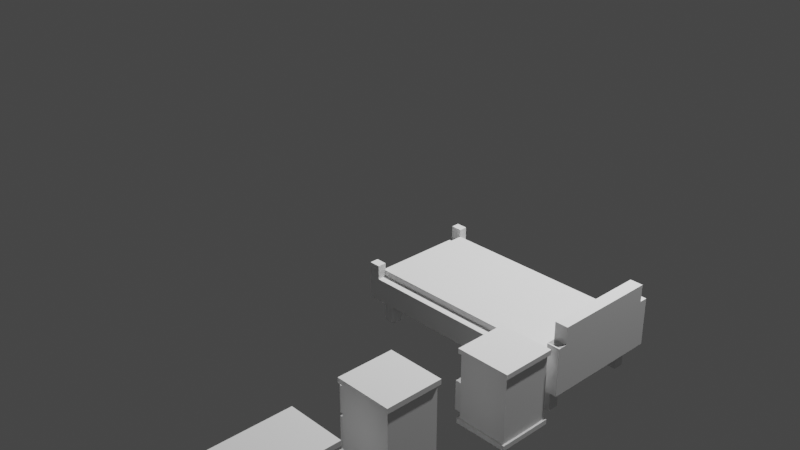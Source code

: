 # Source: SpareBedeoomAll.blend  (saved by Blender 2.80.75; exported with 4.5.12 LTS)
import bpy
from mathutils import Matrix  # noqa: F401  (used for matrix-valued properties, if any)

bpy.ops.wm.read_factory_settings(use_empty=True)
scene = bpy.context.scene
scene.name = 'Scene'

# ---- collections
col_collection = bpy.data.collections.new('Collection'); scene.collection.children.link(col_collection)

# ---- world
world_world = bpy.data.worlds.new('World'); scene.world = world_world
world_world.use_nodes = True; world_world.node_tree.nodes.clear()
_N = world_world.node_tree.nodes; _L = world_world.node_tree.links
n0 = _N.new('ShaderNodeOutputWorld'); n0.name = 'World Output'; n0.location = (300, 300)
n1 = _N.new('ShaderNodeBackground'); n1.name = 'Background'; n1.location = (10, 300)
n1.inputs[0].default_value = (0.05088, 0.05088, 0.05088, 1.0)
_L.new(n1.outputs[0], n0.inputs[0])
n0.is_active_output = True
world_world.color = (0.05088, 0.05088, 0.05088)
world_world.use_sun_shadow = False
world_world.sun_shadow_jitter_overblur = 0.0

# ---- cameras
cam_camera = bpy.data.cameras.new('Camera')
cam_camera.clip_end = 100.0
cam_camera.ortho_scale = 7.314
cam_camera_001 = bpy.data.cameras.new('Camera.001')
cam_camera_001.clip_end = 100.0
cam_camera_001.ortho_scale = 7.314

# ---- lights
light_light = bpy.data.lights.new('Light', 'POINT')
light_light.transmission_factor = 0.0
light_light.energy = 1000.0
light_light.shadow_soft_size = 0.1
light_light.shadow_maximum_resolution = 0.006
light_light.use_absolute_resolution = True
light_light_001 = bpy.data.lights.new('Light.001', 'POINT')
light_light_001.transmission_factor = 0.0
light_light_001.energy = 1000.0
light_light_001.shadow_soft_size = 0.1
light_light_001.shadow_maximum_resolution = 0.006
light_light_001.use_absolute_resolution = True

# ---- meshes
me_bed = bpy.data.meshes.new('bed')
me_bed.from_pydata([(-1.0, -1.0, -0.2115), (-1.0, -1.0, 1.0), (-1.0, 1.0, -0.2115), (-1.0, 1.0, 1.0), (1.0, -1.0, -0.2115), (1.0, -1.0, 1.0), (1.0, 1.0, -0.2115), (1.0, 1.0, 1.0), (-0.9017, 1.0, -0.2115), (-0.9017, 1.0, 1.0), (-0.9017, -1.0, -0.2115), (-0.9017, -1.0, 1.0), (0.8889, 1.0, 1.0), (0.8889, -1.0, -0.2115), (0.8889, 1.0, -0.2115), (0.8889, -1.0, 1.0), (-1.0, 0.8631, -0.2115), (-1.0, 0.8631, 1.0), (1.0, 0.8631, -0.2115), (1.0, 0.8631, 1.0), (-0.9017, 0.8631, 1.0), (-0.9017, 0.8631, -0.2115), (0.8889, 0.8631, 1.0), (0.8889, 0.8631, -0.2115), (-1.0, -0.8526, -0.2115), (1.0, -0.8526, 1.0), (-0.9017, -0.8526, 1.0), (-0.9017, -0.8526, -0.2115), (0.8889, -0.8526, 1.0), (0.8889, -0.8526, -0.2115), (-1.0, -0.8526, 1.0), (1.0, -0.8526, -0.2115), (-0.9017, 0.8631, 1.336), (0.8889, 0.8631, 1.336), (-0.9017, -0.8526, 1.336), (0.8889, -0.8526, 1.336), (0.8889, 0.8631, 3.138), (1.0, 0.8631, 3.138), (1.0, -0.8526, 3.138), (0.8889, -0.8526, 3.138), (0.8889, 0.8631, 3.138), (1.0, 0.8631, 3.138), (1.0, -0.8526, 3.138), (0.8889, -0.8526, 3.138), (0.8889, 1.0, 2.249), (1.0, 1.0, 2.249), (1.0, -0.8526, 2.249), (1.0, -1.0, 2.249), (0.8889, -1.0, 2.249), (0.8889, -0.8526, 2.249), (1.0, 0.8631, 2.249), (0.8889, 0.8631, 2.249), (-1.0, 0.8631, 1.74), (-1.0, 1.0, 1.74), (-0.9017, -1.0, 1.74), (-1.0, -1.0, 1.74), (-0.9017, 1.0, 1.74), (-0.9017, -0.8526, 1.74), (-0.9017, 0.8631, 1.74), (-1.0, -0.8526, 1.74), (-0.8099, 1.0, -0.2115), (-0.8099, -1.0, 1.0), (-0.8099, 1.0, 1.0), (-0.8099, -1.0, -0.2115), (-0.8099, 0.8631, -0.2115), (-0.8099, 0.8631, 1.0), (-0.8099, -0.8526, -0.2115), (-0.8099, -0.8526, 1.0), (-0.8099, 0.8631, 1.336), (-0.8099, -0.8526, 1.336), (0.7979, 1.0, 1.0), (0.7979, -1.0, -0.2115), (0.7979, 0.8631, 1.0), (0.7979, -0.8526, 1.0), (0.7979, 0.8631, 1.336), (0.7979, -0.8526, 1.336), (0.7979, 1.0, -0.2115), (0.7979, -1.0, 1.0), (0.7979, 0.8631, -0.2115), (0.7979, -0.8526, -0.2115), (-1.0, -0.6751, 1.0), (1.0, -0.6751, -0.2115), (-1.0, -0.6751, -0.2115), (1.0, -0.6751, 1.0), (-0.9017, -0.6751, 1.0), (-0.9017, -0.6751, -0.2115), (0.8889, -0.6751, 1.0), (0.8889, -0.6751, -0.2115), (-0.9017, -0.6751, 1.336), (0.8889, -0.6751, 1.336), (1.0, -0.6751, 3.138), (0.8889, -0.6751, 3.138), (1.0, -0.6751, 3.138), (0.8889, -0.6751, 3.138), (-0.8099, -0.6751, 1.336), (-0.8099, -0.6751, -0.2115), (0.7979, -0.6751, 1.336), (0.7979, -0.6751, -0.2115), (-1.0, 0.6915, 1.0), (1.0, 0.6915, -0.2115), (-1.0, 0.6915, -0.2115), (1.0, 0.6915, 1.0), (-0.9017, 0.6915, 1.0), (-0.9017, 0.6915, -0.2115), (0.8889, 0.6915, 1.0), (0.8889, 0.6915, -0.2115), (-0.9017, 0.6915, 1.336), (0.8889, 0.6915, 1.336), (1.0, 0.6915, 3.138), (0.8889, 0.6915, 3.138), (1.0, 0.6915, 3.138), (0.8889, 0.6915, 3.138), (-0.8099, 0.6915, 1.336), (-0.8099, 0.6915, -0.2115), (0.7979, 0.6915, 1.336), (0.7979, 0.6915, -0.2115), (-0.8099, 0.8631, -1.523), (-0.9017, 0.8631, -1.523), (-0.9017, -0.6751, -1.523), (-0.9017, -0.8526, -1.523), (0.8889, -0.6751, -1.523), (0.8889, -0.8526, -1.523), (-0.8099, -0.8526, -1.523), (-0.8099, -0.6751, -1.523), (0.8889, 0.8631, -1.523), (0.7979, 0.8631, -1.523), (0.7979, -0.8526, -1.523), (0.7979, -0.6751, -1.523), (-0.9017, 0.6915, -1.523), (0.8889, 0.6915, -1.523), (-0.8099, 0.6915, -1.523), (0.7979, 0.6915, -1.523)], [], [(16, 17, 3, 2), (14, 12, 7, 6), (31, 25, 5, 4), (10, 11, 1, 0), (29, 31, 4, 13), (30, 1, 55, 59), (67, 26, 11, 61), (24, 27, 10, 0), (63, 61, 11, 10), (2, 3, 9, 8), (4, 5, 15, 13), (12, 22, 51, 44), (79, 29, 13, 71), (76, 70, 12, 14), (76, 14, 23, 78), (28, 15, 48, 49), (2, 8, 21, 16), (62, 9, 20, 65), (20, 9, 56, 58), (14, 6, 18, 23), (6, 7, 19, 18), (100, 98, 17, 16), (0, 1, 30, 24), (115, 78, 125, 131), (101, 19, 37, 108), (82, 85, 27, 24), (73, 28, 35, 75), (84, 80, 30, 26), (87, 81, 31, 29), (81, 83, 25, 31), (94, 88, 34, 69), (65, 20, 32, 68), (104, 22, 33, 107), (84, 26, 34, 88), (108, 37, 41, 110), (28, 25, 38, 39), (19, 22, 36, 37), (86, 28, 39, 91), (92, 93, 43, 42), (91, 39, 43, 93), (37, 36, 40, 41), (39, 38, 42, 43), (46, 49, 48, 47), (45, 44, 51, 50), (15, 5, 47, 48), (25, 28, 49, 46), (5, 25, 46, 47), (22, 19, 50, 51), (19, 7, 45, 50), (7, 12, 44, 45), (57, 59, 55, 54), (56, 53, 52, 58), (26, 30, 59, 57), (3, 17, 52, 53), (9, 3, 53, 56), (1, 11, 54, 55), (17, 20, 58, 52), (11, 26, 57, 54), (72, 65, 68, 74), (96, 94, 69, 75), (26, 67, 69, 34), (66, 27, 119, 122), (70, 62, 65, 72), (8, 60, 64, 21), (8, 9, 62, 60), (27, 66, 63, 10), (71, 77, 61, 63), (73, 67, 61, 77), (28, 73, 77, 15), (13, 15, 77, 71), (12, 70, 72, 22), (89, 96, 75, 35), (22, 72, 74, 33), (67, 73, 75, 69), (95, 97, 79, 66), (60, 76, 78, 64), (60, 62, 70, 76), (66, 79, 71, 63), (113, 115, 97, 95), (107, 114, 96, 89), (103, 113, 95, 85), (114, 112, 94, 96), (109, 91, 93, 111), (110, 111, 93, 92), (104, 86, 91, 109), (38, 90, 92, 42), (102, 84, 88, 106), (28, 86, 89, 35), (112, 106, 88, 94), (99, 101, 83, 81), (105, 99, 81, 87), (102, 98, 80, 84), (100, 103, 85, 82), (25, 83, 90, 38), (115, 105, 87, 97), (24, 30, 80, 82), (64, 113, 130, 116), (16, 21, 103, 100), (20, 17, 98, 102), (23, 18, 99, 105), (18, 19, 101, 99), (68, 32, 106, 112), (20, 102, 106, 32), (22, 104, 109, 36), (41, 40, 111, 110), (36, 109, 111, 40), (74, 68, 112, 114), (23, 105, 129, 124), (33, 74, 114, 107), (64, 78, 115, 113), (90, 108, 110, 92), (86, 104, 107, 89), (83, 101, 108, 90), (82, 80, 98, 100), (127, 120, 121, 126), (118, 123, 122, 119), (125, 124, 129, 131), (117, 116, 130, 128), (27, 85, 118, 119), (105, 115, 131, 129), (95, 66, 122, 123), (78, 23, 124, 125), (79, 97, 127, 126), (29, 79, 126, 121), (87, 29, 121, 120), (103, 21, 117, 128), (97, 87, 120, 127), (85, 95, 123, 118), (113, 103, 128, 130), (21, 64, 116, 117)])
_uv = me_bed.uv_layers.new(name='UVMap')
_uv.uv.foreach_set('vector', [0.375, 0.2329, 0.625, 0.2329, 0.625, 0.25, 0.375, 0.25, 0.375, 0.4861, 0.625, 0.4861, 0.625, 0.5, 0.375, 0.5, 0.375, 0.7316, 0.625, 0.7316, 0.625, 0.75, 0.375, 0.75, 0.375, 0.9877, 0.625, 0.9877, 0.625, 1.0, 0.375, 1.0, 0.3611, 0.7316, 0.375, 0.7316, 0.375, 0.75, 0.3611, 0.75, 0.625, 0.01842, 0.625, 0.0, 0.625, 0.0, 0.625, 0.01842, 0.8512, 0.7316, 0.8627, 0.7316, 0.8627, 0.75, 0.8512, 0.75, 0.125, 0.7316, 0.1373, 0.7316, 0.1373, 0.75, 0.125, 0.75, 0.375, 0.9762, 0.625, 0.9762, 0.625, 0.9877, 0.375, 0.9877, 0.375, 0.25, 0.625, 0.25, 0.625, 0.2623, 0.375, 0.2623, 0.375, 0.75, 0.625, 0.75, 0.625, 0.7639, 0.375, 0.7639, 0.6389, 0.5, 0.6389, 0.5171, 0.6389, 0.5171, 0.6389, 0.5, 0.3497, 0.7316, 0.3611, 0.7316, 0.3611, 0.75, 0.3497, 0.75, 0.375, 0.4747, 0.625, 0.4747, 0.625, 0.4861, 0.375, 0.4861, 0.3497, 0.5, 0.3611, 0.5, 0.3611, 0.5171, 0.3497, 0.5171, 0.6389, 0.7316, 0.6389, 0.75, 0.6389, 0.75, 0.6389, 0.7316, 0.125, 0.5, 0.1373, 0.5, 0.1373, 0.5171, 0.125, 0.5171, 0.8512, 0.5, 0.8627, 0.5, 0.8627, 0.5171, 0.8512, 0.5171, 0.8627, 0.5171, 0.8627, 0.5, 0.8627, 0.5, 0.8627, 0.5171, 0.3611, 0.5, 0.375, 0.5, 0.375, 0.5171, 0.3611, 0.5171, 0.375, 0.5, 0.625, 0.5, 0.625, 0.5171, 0.375, 0.5171, 0.375, 0.2114, 0.625, 0.2114, 0.625, 0.2329, 0.375, 0.2329, 0.375, 0.0, 0.625, 0.0, 0.625, 0.01842, 0.375, 0.01842, 0.3497, 0.5386, 0.3497, 0.5171, 0.3497, 0.5171, 0.3497, 0.5386, 0.625, 0.5386, 0.625, 0.5171, 0.625, 0.5171, 0.625, 0.5386, 0.125, 0.7094, 0.1373, 0.7094, 0.1373, 0.7316, 0.125, 0.7316, 0.6503, 0.7316, 0.6389, 0.7316, 0.6389, 0.7316, 0.6503, 0.7316, 0.8627, 0.7094, 0.875, 0.7094, 0.875, 0.7316, 0.8627, 0.7316, 0.3611, 0.7094, 0.375, 0.7094, 0.375, 0.7316, 0.3611, 0.7316, 0.375, 0.7094, 0.625, 0.7094, 0.625, 0.7316, 0.375, 0.7316, 0.8512, 0.7094, 0.8627, 0.7094, 0.8627, 0.7316, 0.8512, 0.7316, 0.8512, 0.5171, 0.8627, 0.5171, 0.8627, 0.5171, 0.8512, 0.5171, 0.6389, 0.5386, 0.6389, 0.5171, 0.6389, 0.5171, 0.6389, 0.5386, 0.8627, 0.7094, 0.8627, 0.7316, 0.8627, 0.7316, 0.8627, 0.7094, 0.625, 0.5386, 0.625, 0.5171, 0.625, 0.5171, 0.625, 0.5386, 0.6389, 0.7316, 0.625, 0.7316, 0.625, 0.7316, 0.6389, 0.7316, 0.625, 0.5171, 0.6389, 0.5171, 0.6389, 0.5171, 0.625, 0.5171, 0.6389, 0.7094, 0.6389, 0.7316, 0.6389, 0.7316, 0.6389, 0.7094, 0.625, 0.7094, 0.6389, 0.7094, 0.6389, 0.7316, 0.625, 0.7316, 0.6389, 0.7094, 0.6389, 0.7316, 0.6389, 0.7316, 0.6389, 0.7094, 0.625, 0.5171, 0.6389, 0.5171, 0.6389, 0.5171, 0.625, 0.5171, 0.6389, 0.7316, 0.625, 0.7316, 0.625, 0.7316, 0.6389, 0.7316, 0.625, 0.7316, 0.6389, 0.7316, 0.6389, 0.75, 0.625, 0.75, 0.625, 0.5, 0.6389, 0.5, 0.6389, 0.5171, 0.625, 0.5171, 0.625, 0.7639, 0.625, 0.75, 0.625, 0.75, 0.625, 0.7639, 0.625, 0.7316, 0.6389, 0.7316, 0.6389, 0.7316, 0.625, 0.7316, 0.625, 0.75, 0.625, 0.7316, 0.625, 0.7316, 0.625, 0.75, 0.6389, 0.5171, 0.625, 0.5171, 0.625, 0.5171, 0.6389, 0.5171, 0.625, 0.5171, 0.625, 0.5, 0.625, 0.5, 0.625, 0.5171, 0.625, 0.5, 0.625, 0.4861, 0.625, 0.4861, 0.625, 0.5, 0.8627, 0.7316, 0.875, 0.7316, 0.875, 0.75, 0.8627, 0.75, 0.8627, 0.5, 0.875, 0.5, 0.875, 0.5171, 0.8627, 0.5171, 0.8627, 0.7316, 0.875, 0.7316, 0.875, 0.7316, 0.8627, 0.7316, 0.625, 0.25, 0.625, 0.2329, 0.625, 0.2329, 0.625, 0.25, 0.625, 0.2623, 0.625, 0.25, 0.625, 0.25, 0.625, 0.2623, 0.625, 1.0, 0.625, 0.9877, 0.625, 0.9877, 0.625, 1.0, 0.875, 0.5171, 0.8627, 0.5171, 0.8627, 0.5171, 0.875, 0.5171, 0.8627, 0.75, 0.8627, 0.7316, 0.8627, 0.7316, 0.8627, 0.75, 0.6503, 0.5171, 0.8512, 0.5171, 0.8512, 0.5171, 0.6503, 0.5171, 0.6503, 0.7094, 0.8512, 0.7094, 0.8512, 0.7316, 0.6503, 0.7316, 0.8627, 0.7316, 0.8512, 0.7316, 0.8512, 0.7316, 0.8627, 0.7316, 0.1488, 0.7316, 0.1373, 0.7316, 0.1373, 0.7316, 0.1488, 0.7316, 0.6503, 0.5, 0.8512, 0.5, 0.8512, 0.5171, 0.6503, 0.5171, 0.1373, 0.5, 0.1488, 0.5, 0.1488, 0.5171, 0.1373, 0.5171, 0.375, 0.2623, 0.625, 0.2623, 0.625, 0.2738, 0.375, 0.2738, 0.1373, 0.7316, 0.1488, 0.7316, 0.1488, 0.75, 0.1373, 0.75, 0.375, 0.7753, 0.625, 0.7753, 0.625, 0.9762, 0.375, 0.9762, 0.6503, 0.7316, 0.8512, 0.7316, 0.8512, 0.75, 0.6503, 0.75, 0.6389, 0.7316, 0.6503, 0.7316, 0.6503, 0.75, 0.6389, 0.75, 0.375, 0.7639, 0.625, 0.7639, 0.625, 0.7753, 0.375, 0.7753, 0.6389, 0.5, 0.6503, 0.5, 0.6503, 0.5171, 0.6389, 0.5171, 0.6389, 0.7094, 0.6503, 0.7094, 0.6503, 0.7316, 0.6389, 0.7316, 0.6389, 0.5171, 0.6503, 0.5171, 0.6503, 0.5171, 0.6389, 0.5171, 0.8512, 0.7316, 0.6503, 0.7316, 0.6503, 0.7316, 0.8512, 0.7316, 0.1488, 0.7094, 0.3497, 0.7094, 0.3497, 0.7316, 0.1488, 0.7316, 0.1488, 0.5, 0.3497, 0.5, 0.3497, 0.5171, 0.1488, 0.5171, 0.375, 0.2738, 0.625, 0.2738, 0.625, 0.4747, 0.375, 0.4747, 0.1488, 0.7316, 0.3497, 0.7316, 0.3497, 0.75, 0.1488, 0.75, 0.1488, 0.5386, 0.3497, 0.5386, 0.3497, 0.7094, 0.1488, 0.7094, 0.6389, 0.5386, 0.6503, 0.5386, 0.6503, 0.7094, 0.6389, 0.7094, 0.1373, 0.5386, 0.1488, 0.5386, 0.1488, 0.7094, 0.1373, 0.7094, 0.6503, 0.5386, 0.8512, 0.5386, 0.8512, 0.7094, 0.6503, 0.7094, 0.6389, 0.5386, 0.6389, 0.7094, 0.6389, 0.7094, 0.6389, 0.5386, 0.625, 0.5386, 0.6389, 0.5386, 0.6389, 0.7094, 0.625, 0.7094, 0.6389, 0.5386, 0.6389, 0.7094, 0.6389, 0.7094, 0.6389, 0.5386, 0.625, 0.7316, 0.625, 0.7094, 0.625, 0.7094, 0.625, 0.7316, 0.8627, 0.5386, 0.8627, 0.7094, 0.8627, 0.7094, 0.8627, 0.5386, 0.6389, 0.7316, 0.6389, 0.7094, 0.6389, 0.7094, 0.6389, 0.7316, 0.8512, 0.5386, 0.8627, 0.5386, 0.8627, 0.7094, 0.8512, 0.7094, 0.375, 0.5386, 0.625, 0.5386, 0.625, 0.7094, 0.375, 0.7094, 0.3611, 0.5386, 0.375, 0.5386, 0.375, 0.7094, 0.3611, 0.7094, 0.8627, 0.5386, 0.875, 0.5386, 0.875, 0.7094, 0.8627, 0.7094, 0.125, 0.5386, 0.1373, 0.5386, 0.1373, 0.7094, 0.125, 0.7094, 0.625, 0.7316, 0.625, 0.7094, 0.625, 0.7094, 0.625, 0.7316, 0.3497, 0.5386, 0.3611, 0.5386, 0.3611, 0.7094, 0.3497, 0.7094, 0.375, 0.01842, 0.625, 0.01842, 0.625, 0.04061, 0.375, 0.04061, 0.1488, 0.5171, 0.1488, 0.5386, 0.1488, 0.5386, 0.1488, 0.5171, 0.125, 0.5171, 0.1373, 0.5171, 0.1373, 0.5386, 0.125, 0.5386, 0.8627, 0.5171, 0.875, 0.5171, 0.875, 0.5386, 0.8627, 0.5386, 0.3611, 0.5171, 0.375, 0.5171, 0.375, 0.5386, 0.3611, 0.5386, 0.375, 0.5171, 0.625, 0.5171, 0.625, 0.5386, 0.375, 0.5386, 0.8512, 0.5171, 0.8627, 0.5171, 0.8627, 0.5386, 0.8512, 0.5386, 0.8627, 0.5171, 0.8627, 0.5386, 0.8627, 0.5386, 0.8627, 0.5171, 0.6389, 0.5171, 0.6389, 0.5386, 0.6389, 0.5386, 0.6389, 0.5171, 0.625, 0.5171, 0.6389, 0.5171, 0.6389, 0.5386, 0.625, 0.5386, 0.6389, 0.5171, 0.6389, 0.5386, 0.6389, 0.5386, 0.6389, 0.5171, 0.6503, 0.5171, 0.8512, 0.5171, 0.8512, 0.5386, 0.6503, 0.5386, 0.3611, 0.5171, 0.3611, 0.5386, 0.3611, 0.5386, 0.3611, 0.5171, 0.6389, 0.5171, 0.6503, 0.5171, 0.6503, 0.5386, 0.6389, 0.5386, 0.1488, 0.5171, 0.3497, 0.5171, 0.3497, 0.5386, 0.1488, 0.5386, 0.625, 0.7094, 0.625, 0.5386, 0.625, 0.5386, 0.625, 0.7094, 0.6389, 0.7094, 0.6389, 0.5386, 0.6389, 0.5386, 0.6389, 0.7094, 0.625, 0.7094, 0.625, 0.5386, 0.625, 0.5386, 0.625, 0.7094, 0.375, 0.04061, 0.625, 0.04061, 0.625, 0.2114, 0.375, 0.2114, 0.3497, 0.7094, 0.3611, 0.7094, 0.3611, 0.7316, 0.3497, 0.7316, 0.1373, 0.7094, 0.1488, 0.7094, 0.1488, 0.7316, 0.1373, 0.7316, 0.3497, 0.5171, 0.3611, 0.5171, 0.3611, 0.5386, 0.3497, 0.5386, 0.1373, 0.5171, 0.1488, 0.5171, 0.1488, 0.5386, 0.1373, 0.5386, 0.1373, 0.7316, 0.1373, 0.7094, 0.1373, 0.7094, 0.1373, 0.7316, 0.3611, 0.5386, 0.3497, 0.5386, 0.3497, 0.5386, 0.3611, 0.5386, 0.1488, 0.7094, 0.1488, 0.7316, 0.1488, 0.7316, 0.1488, 0.7094, 0.3497, 0.5171, 0.3611, 0.5171, 0.3611, 0.5171, 0.3497, 0.5171, 0.3497, 0.7316, 0.3497, 0.7094, 0.3497, 0.7094, 0.3497, 0.7316, 0.3611, 0.7316, 0.3497, 0.7316, 0.3497, 0.7316, 0.3611, 0.7316, 0.3611, 0.7094, 0.3611, 0.7316, 0.3611, 0.7316, 0.3611, 0.7094, 0.1373, 0.5386, 0.1373, 0.5171, 0.1373, 0.5171, 0.1373, 0.5386, 0.3497, 0.7094, 0.3611, 0.7094, 0.3611, 0.7094, 0.3497, 0.7094, 0.1373, 0.7094, 0.1488, 0.7094, 0.1488, 0.7094, 0.1373, 0.7094, 0.1488, 0.5386, 0.1373, 0.5386, 0.1373, 0.5386, 0.1488, 0.5386, 0.1373, 0.5171, 0.1488, 0.5171, 0.1488, 0.5171, 0.1373, 0.5171])
me_bed.use_remesh_preserve_volume = False
me_bed.use_remesh_preserve_attributes = False
me_bed.use_mirror_vertex_groups = False
me_bed.update()
me_drawer = bpy.data.meshes.new('drawer')
me_drawer.from_pydata([(-1.0, -1.0, -1.0), (-1.0, -1.0, 1.0), (-1.0, 1.0, -1.0), (-1.0, 1.0, 1.0), (1.0, -1.0, -1.0), (1.0, -1.0, 1.0), (1.0, 1.0, -1.0), (1.0, 1.0, 1.0), (-1.0, -1.0, -0.8704), (-1.0, 1.0, -0.8704), (1.0, 1.0, -0.8704), (1.0, -1.0, -0.8704), (-1.0, -1.0, 0.8704), (-1.0, 1.0, 0.8704), (1.0, 1.0, 0.8704), (1.0, -1.0, 0.8704), (-1.0, 1.0, 0.7269), (1.0, 1.0, 0.7269), (1.0, -1.0, 0.7269), (-1.0, -1.0, 0.7269), (-1.0, 1.0, 0.1), (1.0, 1.0, 0.1), (1.0, -1.0, 0.1), (-1.0, -1.0, 0.1), (-1.0, 1.0, 0.002061), (1.0, 1.0, 0.002061), (1.0, -1.0, 0.002061), (-1.0, -1.0, 0.002061), (-1.0, 1.0, -0.7868), (1.0, 1.0, -0.7868), (1.0, -1.0, -0.7868), (-1.0, -1.0, -0.7868), (-1.076, 1.08, -1.0), (-1.076, -1.08, -1.0), (-1.076, -1.08, 0.8704), (-1.076, -1.08, 1.0), (-1.076, 1.08, 1.0), (-1.076, 1.08, -0.8704), (1.076, 1.08, -1.0), (1.076, 1.08, 1.0), (1.076, 1.08, -0.8704), (1.076, -1.08, -1.0), (1.076, -1.08, 1.0), (1.076, -1.08, -0.8704), (-1.076, -1.08, -0.8704), (-1.076, 1.08, 0.8704), (1.076, 1.08, 0.8704), (1.076, -1.08, 0.8704), (-1.0, 0.8783, -1.0), (-1.0, 0.8783, 1.0), (1.0, 0.8783, -1.0), (1.0, 0.8783, 1.0), (1.0, 0.8783, -0.8704), (-1.0, 0.8783, -0.8704), (1.0, 0.8783, 0.8704), (-1.0, 0.8783, 0.8704), (-1.0, 0.8783, 0.7269), (1.0, 0.8783, 0.7269), (1.0, 0.8783, 0.1), (-1.0, 0.8783, 0.1), (-1.0, 0.8783, 0.002061), (1.0, 0.8783, 0.002061), (1.0, 0.8783, -0.7868), (-1.0, 0.8783, -0.7868), (-1.076, 0.9489, -1.0), (-1.076, 0.9489, 1.0), (1.076, 0.9489, -1.0), (1.076, 0.9489, 1.0), (1.076, 0.9489, -0.8704), (-1.076, 0.9489, -0.8704), (1.076, 0.9489, 0.8704), (-1.076, 0.9489, 0.8704), (-1.0, -0.8736, -1.0), (1.0, -0.8736, 1.0), (1.0, -0.8736, -0.8704), (1.0, -0.8736, 0.8704), (1.0, -0.8736, 0.7269), (1.0, -0.8736, 0.1), (1.0, -0.8736, 0.002061), (1.0, -0.8736, -0.7868), (-1.076, -0.9438, -1.0), (1.076, -0.9438, 1.0), (1.076, -0.9438, -0.8704), (1.076, -0.9438, 0.8704), (-1.0, -0.8736, 1.0), (1.0, -0.8736, -1.0), (-1.0, -0.8736, -0.8704), (-1.0, -0.8736, 0.8704), (-1.0, -0.8736, 0.7269), (-1.0, -0.8736, 0.1), (-1.0, -0.8736, 0.002061), (-1.0, -0.8736, -0.7868), (-1.076, -0.9438, 1.0), (1.076, -0.9438, -1.0), (-1.076, -0.9438, -0.8704), (-1.076, -0.9438, 0.8704), (0.8784, -0.8736, 0.7269), (0.8784, 0.8783, 0.7269), (0.8784, -0.8736, 0.1), (0.8784, 0.8783, 0.1), (0.8784, -0.8736, 0.002061), (0.8784, 0.8783, 0.002061), (0.8784, -0.8736, -0.7868), (0.8784, 0.8783, -0.7868)], [], [(0, 4, 41, 33), (74, 11, 43, 82), (49, 3, 36, 65), (12, 15, 47, 34), (72, 85, 4, 0), (73, 84, 1, 5), (11, 8, 44, 43), (73, 5, 42, 81), (72, 0, 33, 80), (50, 6, 38, 66), (18, 15, 12, 19), (76, 75, 15, 18), (16, 13, 14, 17), (56, 55, 13, 16), (59, 56, 16, 20), (20, 16, 17, 21), (77, 76, 18, 22), (22, 18, 19, 23), (26, 22, 23, 27), (78, 77, 22, 26), (24, 20, 21, 25), (60, 59, 20, 24), (63, 60, 24, 28), (28, 24, 25, 29), (79, 78, 26, 30), (30, 26, 27, 31), (11, 30, 31, 8), (74, 79, 30, 11), (9, 28, 29, 10), (53, 63, 28, 9), (71, 65, 36, 45), (45, 36, 39, 46), (83, 81, 42, 47), (47, 42, 35, 34), (41, 43, 44, 33), (93, 82, 43, 41), (32, 37, 40, 38), (64, 69, 37, 32), (54, 14, 46, 70), (9, 10, 40, 37), (5, 1, 35, 42), (14, 13, 45, 46), (6, 2, 32, 38), (53, 9, 37, 69), (87, 12, 34, 95), (3, 7, 39, 36), (13, 55, 71, 45), (86, 53, 69, 94), (75, 54, 70, 83), (80, 94, 69, 64), (38, 40, 68, 66), (46, 39, 67, 70), (95, 92, 65, 71), (86, 91, 63, 53), (10, 29, 62, 52), (29, 25, 61, 62), (90, 60, 101, 100), (90, 89, 59, 60), (25, 21, 58, 61), (21, 17, 57, 58), (60, 63, 103, 101), (88, 87, 55, 56), (17, 14, 54, 57), (85, 50, 66, 93), (2, 48, 64, 32), (7, 51, 67, 39), (7, 3, 49, 51), (2, 6, 50, 48), (84, 49, 65, 92), (10, 52, 68, 40), (1, 84, 92, 35), (4, 85, 93, 41), (19, 12, 87, 88), (23, 19, 88, 89), (27, 23, 89, 90), (31, 27, 90, 91), (8, 31, 91, 86), (34, 35, 92, 95), (33, 44, 94, 80), (15, 75, 83, 47), (8, 86, 94, 44), (55, 87, 95, 71), (66, 68, 82, 93), (70, 67, 81, 83), (52, 62, 79, 74), (62, 61, 78, 79), (61, 58, 77, 78), (58, 57, 76, 77), (57, 54, 75, 76), (48, 72, 80, 64), (51, 73, 81, 67), (51, 49, 84, 73), (48, 50, 85, 72), (52, 74, 82, 68), (102, 100, 101, 103), (98, 96, 97, 99), (88, 56, 97, 96), (63, 91, 102, 103), (91, 90, 100, 102), (59, 89, 98, 99), (89, 88, 96, 98), (56, 59, 99, 97)])
_uv = me_drawer.uv_layers.new(name='UVMap')
_uv.uv.foreach_set('vector', [0.125, 0.75, 0.375, 0.75, 0.375, 0.75, 0.125, 0.75, 0.3912, 0.7342, 0.3912, 0.75, 0.3912, 0.75, 0.3912, 0.7342, 0.875, 0.5152, 0.875, 0.5, 0.875, 0.5, 0.875, 0.5152, 0.6088, 1.0, 0.6088, 0.75, 0.6088, 0.75, 0.6088, 1.0, 0.125, 0.7342, 0.375, 0.7342, 0.375, 0.75, 0.125, 0.75, 0.625, 0.7342, 0.875, 0.7342, 0.875, 0.75, 0.625, 0.75, 0.3912, 0.75, 0.3912, 1.0, 0.3912, 1.0, 0.3912, 0.75, 0.625, 0.7342, 0.625, 0.75, 0.625, 0.75, 0.625, 0.7342, 0.125, 0.7342, 0.125, 0.75, 0.125, 0.75, 0.125, 0.7342, 0.375, 0.5152, 0.375, 0.5, 0.375, 0.5, 0.375, 0.5152, 0.5909, 0.75, 0.6088, 0.75, 0.6088, 1.0, 0.5909, 1.0, 0.5909, 0.7342, 0.6088, 0.7342, 0.6088, 0.75, 0.5909, 0.75, 0.5909, 0.25, 0.6088, 0.25, 0.6088, 0.5, 0.5909, 0.5, 0.5909, 0.2348, 0.6088, 0.2348, 0.6088, 0.25, 0.5909, 0.25, 0.5125, 0.2348, 0.5909, 0.2348, 0.5909, 0.25, 0.5125, 0.25, 0.5125, 0.25, 0.5909, 0.25, 0.5909, 0.5, 0.5125, 0.5, 0.5125, 0.7342, 0.5909, 0.7342, 0.5909, 0.75, 0.5125, 0.75, 0.5125, 0.75, 0.5909, 0.75, 0.5909, 1.0, 0.5125, 1.0, 0.5003, 0.75, 0.5125, 0.75, 0.5125, 1.0, 0.5003, 1.0, 0.5003, 0.7342, 0.5125, 0.7342, 0.5125, 0.75, 0.5003, 0.75, 0.5003, 0.25, 0.5125, 0.25, 0.5125, 0.5, 0.5003, 0.5, 0.5003, 0.2348, 0.5125, 0.2348, 0.5125, 0.25, 0.5003, 0.25, 0.4016, 0.2348, 0.5003, 0.2348, 0.5003, 0.25, 0.4016, 0.25, 0.4016, 0.25, 0.5003, 0.25, 0.5003, 0.5, 0.4016, 0.5, 0.4016, 0.7342, 0.5003, 0.7342, 0.5003, 0.75, 0.4016, 0.75, 0.4016, 0.75, 0.5003, 0.75, 0.5003, 1.0, 0.4016, 1.0, 0.3912, 0.75, 0.4016, 0.75, 0.4016, 1.0, 0.3912, 1.0, 0.3912, 0.7342, 0.4016, 0.7342, 0.4016, 0.75, 0.3912, 0.75, 0.3912, 0.25, 0.4016, 0.25, 0.4016, 0.5, 0.3912, 0.5, 0.3912, 0.2348, 0.4016, 0.2348, 0.4016, 0.25, 0.3912, 0.25, 0.6088, 0.2348, 0.625, 0.2348, 0.625, 0.25, 0.6088, 0.25, 0.6088, 0.25, 0.625, 0.25, 0.625, 0.5, 0.6088, 0.5, 0.6088, 0.7342, 0.625, 0.7342, 0.625, 0.75, 0.6088, 0.75, 0.6088, 0.75, 0.625, 0.75, 0.625, 1.0, 0.6088, 1.0, 0.375, 0.75, 0.3912, 0.75, 0.3912, 1.0, 0.375, 1.0, 0.375, 0.7342, 0.3912, 0.7342, 0.3912, 0.75, 0.375, 0.75, 0.375, 0.25, 0.3912, 0.25, 0.3912, 0.5, 0.375, 0.5, 0.375, 0.2348, 0.3912, 0.2348, 0.3912, 0.25, 0.375, 0.25, 0.6088, 0.5152, 0.6088, 0.5, 0.6088, 0.5, 0.6088, 0.5152, 0.3912, 0.25, 0.3912, 0.5, 0.3912, 0.5, 0.3912, 0.25, 0.625, 0.75, 0.875, 0.75, 0.875, 0.75, 0.625, 0.75, 0.6088, 0.5, 0.6088, 0.25, 0.6088, 0.25, 0.6088, 0.5, 0.375, 0.5, 0.125, 0.5, 0.125, 0.5, 0.375, 0.5, 0.3912, 0.2348, 0.3912, 0.25, 0.3912, 0.25, 0.3912, 0.2348, 0.6088, 0.0158, 0.6088, 0.0, 0.6088, 0.0, 0.6088, 0.0158, 0.875, 0.5, 0.625, 0.5, 0.625, 0.5, 0.875, 0.5, 0.6088, 0.25, 0.6088, 0.2348, 0.6088, 0.2348, 0.6088, 0.25, 0.3912, 0.0158, 0.3912, 0.2348, 0.3912, 0.2348, 0.3912, 0.0158, 0.6088, 0.7342, 0.6088, 0.5152, 0.6088, 0.5152, 0.6088, 0.7342, 0.375, 0.0158, 0.3912, 0.0158, 0.3912, 0.2348, 0.375, 0.2348, 0.375, 0.5, 0.3912, 0.5, 0.3912, 0.5152, 0.375, 0.5152, 0.6088, 0.5, 0.625, 0.5, 0.625, 0.5152, 0.6088, 0.5152, 0.6088, 0.0158, 0.625, 0.0158, 0.625, 0.2348, 0.6088, 0.2348, 0.3912, 0.0158, 0.4016, 0.0158, 0.4016, 0.2348, 0.3912, 0.2348, 0.3912, 0.5, 0.4016, 0.5, 0.4016, 0.5152, 0.3912, 0.5152, 0.4016, 0.5, 0.5003, 0.5, 0.5003, 0.5152, 0.4016, 0.5152, 0.5003, 0.0158, 0.5003, 0.2348, 0.5003, 0.2348, 0.5003, 0.0158, 0.5003, 0.0158, 0.5125, 0.0158, 0.5125, 0.2348, 0.5003, 0.2348, 0.5003, 0.5, 0.5125, 0.5, 0.5125, 0.5152, 0.5003, 0.5152, 0.5125, 0.5, 0.5909, 0.5, 0.5909, 0.5152, 0.5125, 0.5152, 0.5003, 0.2348, 0.4016, 0.2348, 0.4016, 0.2348, 0.5003, 0.2348, 0.5909, 0.0158, 0.6088, 0.0158, 0.6088, 0.2348, 0.5909, 0.2348, 0.5909, 0.5, 0.6088, 0.5, 0.6088, 0.5152, 0.5909, 0.5152, 0.375, 0.7342, 0.375, 0.5152, 0.375, 0.5152, 0.375, 0.7342, 0.125, 0.5, 0.125, 0.5152, 0.125, 0.5152, 0.125, 0.5, 0.625, 0.5, 0.625, 0.5152, 0.625, 0.5152, 0.625, 0.5, 0.625, 0.5, 0.875, 0.5, 0.875, 0.5152, 0.625, 0.5152, 0.125, 0.5, 0.375, 0.5, 0.375, 0.5152, 0.125, 0.5152, 0.875, 0.7342, 0.875, 0.5152, 0.875, 0.5152, 0.875, 0.7342, 0.3912, 0.5, 0.3912, 0.5152, 0.3912, 0.5152, 0.3912, 0.5, 0.875, 0.75, 0.875, 0.7342, 0.875, 0.7342, 0.875, 0.75, 0.375, 0.75, 0.375, 0.7342, 0.375, 0.7342, 0.375, 0.75, 0.5909, 0.0, 0.6088, 0.0, 0.6088, 0.0158, 0.5909, 0.0158, 0.5125, 0.0, 0.5909, 0.0, 0.5909, 0.0158, 0.5125, 0.0158, 0.5003, 0.0, 0.5125, 0.0, 0.5125, 0.0158, 0.5003, 0.0158, 0.4016, 0.0, 0.5003, 0.0, 0.5003, 0.0158, 0.4016, 0.0158, 0.3912, 0.0, 0.4016, 0.0, 0.4016, 0.0158, 0.3912, 0.0158, 0.6088, 0.0, 0.625, 0.0, 0.625, 0.0158, 0.6088, 0.0158, 0.375, 0.0, 0.3912, 0.0, 0.3912, 0.0158, 0.375, 0.0158, 0.6088, 0.75, 0.6088, 0.7342, 0.6088, 0.7342, 0.6088, 0.75, 0.3912, 0.0, 0.3912, 0.0158, 0.3912, 0.0158, 0.3912, 0.0, 0.6088, 0.2348, 0.6088, 0.0158, 0.6088, 0.0158, 0.6088, 0.2348, 0.375, 0.5152, 0.3912, 0.5152, 0.3912, 0.7342, 0.375, 0.7342, 0.6088, 0.5152, 0.625, 0.5152, 0.625, 0.7342, 0.6088, 0.7342, 0.3912, 0.5152, 0.4016, 0.5152, 0.4016, 0.7342, 0.3912, 0.7342, 0.4016, 0.5152, 0.5003, 0.5152, 0.5003, 0.7342, 0.4016, 0.7342, 0.5003, 0.5152, 0.5125, 0.5152, 0.5125, 0.7342, 0.5003, 0.7342, 0.5125, 0.5152, 0.5909, 0.5152, 0.5909, 0.7342, 0.5125, 0.7342, 0.5909, 0.5152, 0.6088, 0.5152, 0.6088, 0.7342, 0.5909, 0.7342, 0.125, 0.5152, 0.125, 0.7342, 0.125, 0.7342, 0.125, 0.5152, 0.625, 0.5152, 0.625, 0.7342, 0.625, 0.7342, 0.625, 0.5152, 0.625, 0.5152, 0.875, 0.5152, 0.875, 0.7342, 0.625, 0.7342, 0.125, 0.5152, 0.375, 0.5152, 0.375, 0.7342, 0.125, 0.7342, 0.3912, 0.5152, 0.3912, 0.7342, 0.3912, 0.7342, 0.3912, 0.5152, 0.4016, 0.0158, 0.5003, 0.0158, 0.5003, 0.2348, 0.4016, 0.2348, 0.5125, 0.0158, 0.5909, 0.0158, 0.5909, 0.2348, 0.5125, 0.2348, 0.5909, 0.0158, 0.5909, 0.2348, 0.5909, 0.2348, 0.5909, 0.0158, 0.4016, 0.2348, 0.4016, 0.0158, 0.4016, 0.0158, 0.4016, 0.2348, 0.4016, 0.0158, 0.5003, 0.0158, 0.5003, 0.0158, 0.4016, 0.0158, 0.5125, 0.2348, 0.5125, 0.0158, 0.5125, 0.0158, 0.5125, 0.2348, 0.5125, 0.0158, 0.5909, 0.0158, 0.5909, 0.0158, 0.5125, 0.0158, 0.5909, 0.2348, 0.5125, 0.2348, 0.5125, 0.2348, 0.5909, 0.2348])
me_drawer.use_remesh_preserve_volume = False
me_drawer.use_remesh_preserve_attributes = False
me_drawer.use_mirror_vertex_groups = False
me_drawer.update()
me_drawer_001 = bpy.data.meshes.new('drawer.001')
me_drawer_001.from_pydata([(0.1652, -0.8692, -0.7965), (0.1652, -0.8692, -0.001633), (0.1652, 0.8765, -0.7965), (0.1652, 0.8765, -0.001633), (-1.351, -0.8692, -0.7965), (-1.351, -0.8692, -0.001633), (-1.351, 0.8765, -0.7965), (-1.351, 0.8765, -0.001633), (-1.214, 0.8765, -0.7965), (-1.214, 0.8765, -0.001633), (-1.214, -0.8692, -0.7965), (-1.214, -0.8692, -0.001633), (0.01508, 0.8765, -0.7965), (0.01508, -0.8692, -0.001633), (0.01508, 0.8765, -0.001633), (0.01508, -0.8692, -0.7965), (0.1652, 0.7237, -0.7965), (0.1652, 0.7237, -0.001633), (-1.351, 0.7237, -0.7965), (-1.351, 0.7237, -0.001633), (-1.214, 0.7237, -0.001633), (-1.214, 0.7237, -0.7965), (0.01508, 0.7237, -0.7965), (0.01508, 0.7237, -0.001633), (0.1652, -0.7303, -0.7965), (-1.351, -0.7303, -0.001633), (-1.214, -0.7303, -0.001633), (-1.214, -0.7303, -0.7965), (0.01508, -0.7303, -0.7965), (0.01508, -0.7303, -0.001633), (0.1652, -0.7303, -0.001633), (-1.351, -0.7303, -0.7965), (0.01508, 0.7237, -0.6842), (-1.214, 0.7237, -0.6842), (-1.214, -0.7303, -0.6842), (0.01508, -0.7303, -0.6842)], [], [(16, 17, 3, 2), (8, 9, 7, 6), (31, 25, 5, 4), (15, 13, 1, 0), (27, 31, 4, 10), (29, 30, 1, 13), (25, 26, 11, 5), (28, 27, 10, 15), (4, 5, 11, 10), (12, 14, 9, 8), (2, 3, 14, 12), (24, 28, 15, 0), (26, 29, 13, 11), (10, 11, 13, 15), (9, 14, 23, 20), (2, 12, 22, 16), (12, 8, 21, 22), (7, 9, 20, 19), (14, 3, 17, 23), (8, 6, 18, 21), (6, 7, 19, 18), (24, 30, 17, 16), (0, 1, 30, 24), (26, 20, 33, 34), (16, 22, 28, 24), (22, 21, 27, 28), (19, 20, 26, 25), (23, 17, 30, 29), (21, 18, 31, 27), (18, 19, 25, 31), (33, 32, 35, 34), (29, 26, 34, 35), (23, 29, 35, 32), (20, 23, 32, 33)])
_uv = me_drawer_001.uv_layers.new(name='UVMap')
_uv.uv.foreach_set('vector', [0.375, 0.2281, 0.625, 0.2281, 0.625, 0.25, 0.375, 0.25, 0.375, 0.4775, 0.625, 0.4775, 0.625, 0.5, 0.375, 0.5, 0.375, 0.7301, 0.625, 0.7301, 0.625, 0.75, 0.375, 0.75, 0.375, 0.9753, 0.625, 0.9753, 0.625, 1.0, 0.375, 1.0, 0.3525, 0.7301, 0.375, 0.7301, 0.375, 0.75, 0.3525, 0.75, 0.8503, 0.7301, 0.875, 0.7301, 0.875, 0.75, 0.8503, 0.75, 0.625, 0.7301, 0.6475, 0.7301, 0.6475, 0.75, 0.625, 0.75, 0.1497, 0.7301, 0.3525, 0.7301, 0.3525, 0.75, 0.1497, 0.75, 0.375, 0.75, 0.625, 0.75, 0.625, 0.7725, 0.375, 0.7725, 0.375, 0.2747, 0.625, 0.2747, 0.625, 0.4775, 0.375, 0.4775, 0.375, 0.25, 0.625, 0.25, 0.625, 0.2747, 0.375, 0.2747, 0.125, 0.7301, 0.1497, 0.7301, 0.1497, 0.75, 0.125, 0.75, 0.6475, 0.7301, 0.8503, 0.7301, 0.8503, 0.75, 0.6475, 0.75, 0.375, 0.7725, 0.625, 0.7725, 0.625, 0.9753, 0.375, 0.9753, 0.6475, 0.5, 0.8503, 0.5, 0.8503, 0.5219, 0.6475, 0.5219, 0.125, 0.5, 0.1497, 0.5, 0.1497, 0.5219, 0.125, 0.5219, 0.1497, 0.5, 0.3525, 0.5, 0.3525, 0.5219, 0.1497, 0.5219, 0.625, 0.5, 0.6475, 0.5, 0.6475, 0.5219, 0.625, 0.5219, 0.8503, 0.5, 0.875, 0.5, 0.875, 0.5219, 0.8503, 0.5219, 0.3525, 0.5, 0.375, 0.5, 0.375, 0.5219, 0.3525, 0.5219, 0.375, 0.5, 0.625, 0.5, 0.625, 0.5219, 0.375, 0.5219, 0.375, 0.01989, 0.625, 0.01989, 0.625, 0.2281, 0.375, 0.2281, 0.375, 0.0, 0.625, 0.0, 0.625, 0.01989, 0.375, 0.01989, 0.6475, 0.7301, 0.6475, 0.5219, 0.6475, 0.5219, 0.6475, 0.7301, 0.125, 0.5219, 0.1497, 0.5219, 0.1497, 0.7301, 0.125, 0.7301, 0.1497, 0.5219, 0.3525, 0.5219, 0.3525, 0.7301, 0.1497, 0.7301, 0.625, 0.5219, 0.6475, 0.5219, 0.6475, 0.7301, 0.625, 0.7301, 0.8503, 0.5219, 0.875, 0.5219, 0.875, 0.7301, 0.8503, 0.7301, 0.3525, 0.5219, 0.375, 0.5219, 0.375, 0.7301, 0.3525, 0.7301, 0.375, 0.5219, 0.625, 0.5219, 0.625, 0.7301, 0.375, 0.7301, 0.6475, 0.5219, 0.8503, 0.5219, 0.8503, 0.7301, 0.6475, 0.7301, 0.8503, 0.7301, 0.6475, 0.7301, 0.6475, 0.7301, 0.8503, 0.7301, 0.8503, 0.5219, 0.8503, 0.7301, 0.8503, 0.7301, 0.8503, 0.5219, 0.6475, 0.5219, 0.8503, 0.5219, 0.8503, 0.5219, 0.6475, 0.5219])
me_drawer_001.use_remesh_preserve_volume = False
me_drawer_001.use_remesh_preserve_attributes = False
me_drawer_001.use_mirror_vertex_groups = False
me_drawer_001.update()
me_drawer_002 = bpy.data.meshes.new('drawer.002')
me_drawer_002.from_pydata([(-1.0, -1.0, -1.0), (-1.0, -1.0, 1.963), (-1.0, 1.0, -1.0), (-1.0, 1.0, 1.963), (1.0, -1.0, -1.0), (1.0, -1.0, 1.963), (1.0, 1.0, -1.0), (1.0, 1.0, 1.963), (-1.0, -1.0, -0.8704), (-1.0, 1.0, -0.8704), (1.0, 1.0, -0.8704), (1.0, -1.0, -0.8704), (-1.0, -1.0, 1.833), (-1.0, 1.0, 1.833), (1.0, 1.0, 1.833), (1.0, -1.0, 1.833), (-1.0, 1.0, 1.689), (1.0, 1.0, 1.689), (1.0, -1.0, 1.689), (-1.0, -1.0, 1.689), (-1.0, 1.0, 0.1), (1.0, 1.0, 0.1), (1.0, -1.0, 0.1), (-1.0, -1.0, 0.1), (-1.0, 1.0, 0.002061), (1.0, 1.0, 0.002061), (1.0, -1.0, 0.002061), (-1.0, -1.0, 0.002061), (-1.0, 1.0, -0.7868), (1.0, 1.0, -0.7868), (1.0, -1.0, -0.7868), (-1.0, -1.0, -0.7868), (-1.076, 1.08, -1.0), (-1.076, -1.08, -1.0), (-1.076, -1.08, 1.833), (-1.076, -1.08, 1.963), (-1.076, 1.08, 1.963), (-1.076, 1.08, -0.8704), (1.076, 1.08, -1.0), (1.076, 1.08, 1.963), (1.076, 1.08, -0.8704), (1.076, -1.08, -1.0), (1.076, -1.08, 1.963), (1.076, -1.08, -0.8704), (-1.076, -1.08, -0.8704), (-1.076, 1.08, 1.833), (1.076, 1.08, 1.833), (1.076, -1.08, 1.833), (-1.0, 0.8783, -1.0), (-1.0, 0.8783, 1.963), (1.0, 0.8783, -1.0), (1.0, 0.8783, 1.963), (1.0, 0.8783, -0.8704), (-1.0, 0.8783, -0.8704), (1.0, 0.8783, 1.833), (-1.0, 0.8783, 1.833), (-1.0, 0.8783, 1.689), (1.0, 0.8783, 1.689), (1.0, 0.8783, 0.1), (-1.0, 0.8783, 0.1), (-1.0, 0.8783, 0.002061), (1.0, 0.8783, 0.002061), (1.0, 0.8783, -0.7868), (-1.0, 0.8783, -0.7868), (-1.076, 0.9489, -1.0), (-1.076, 0.9489, 1.963), (1.076, 0.9489, -1.0), (1.076, 0.9489, 1.963), (1.076, 0.9489, -0.8704), (-1.076, 0.9489, -0.8704), (1.076, 0.9489, 1.833), (-1.076, 0.9489, 1.833), (-1.0, -0.8736, -1.0), (1.0, -0.8736, 1.963), (1.0, -0.8736, -0.8704), (1.0, -0.8736, 1.833), (1.0, -0.8736, 1.689), (1.0, -0.8736, 0.1), (1.0, -0.8736, 0.002061), (1.0, -0.8736, -0.7868), (-1.076, -0.9438, -1.0), (1.076, -0.9438, 1.963), (1.076, -0.9438, -0.8704), (1.076, -0.9438, 1.833), (-1.0, -0.8736, 1.963), (1.0, -0.8736, -1.0), (-1.0, -0.8736, -0.8704), (-1.0, -0.8736, 1.833), (-1.0, -0.8736, 1.689), (-1.0, -0.8736, 0.1), (-1.0, -0.8736, 0.002061), (-1.0, -0.8736, -0.7868), (-1.076, -0.9438, 1.963), (1.076, -0.9438, -1.0), (-1.076, -0.9438, -0.8704), (-1.076, -0.9438, 1.833), (0.8784, -0.8736, 1.689), (0.8784, 0.8783, 1.689), (0.8784, -0.8736, 0.1), (0.8784, 0.8783, 0.1), (0.8784, -0.8736, 0.002061), (0.8784, 0.8783, 0.002061), (0.8784, -0.8736, -0.7868), (0.8784, 0.8783, -0.7868), (-1.0, -1.0, 0.9028), (-1.0, 1.0, 0.9028), (1.0, 1.0, 0.9028), (1.0, -1.0, 0.9028), (1.0, 0.8783, 0.9028), (-1.0, 0.8783, 0.9028), (-1.0, -0.8736, 0.9028), (1.0, -0.8736, 0.9028), (0.8784, 0.8783, 0.9028), (0.8784, -0.8736, 0.9028), (-1.0, -1.0, 0.9991), (-1.0, 1.0, 0.9991), (1.0, 1.0, 0.9991), (1.0, -1.0, 0.9991), (1.0, 0.8783, 0.9991), (-1.0, 0.8783, 0.9991), (-1.0, -0.8736, 0.9991), (1.0, -0.8736, 0.9991), (0.8784, 0.8783, 0.9991), (0.8784, -0.8736, 0.9991), (-1.0, 0.8783, 0.9991), (-1.0, 0.8783, 0.9028), (-1.0, -0.8736, 0.9991), (-1.0, -0.8736, 0.9028)], [], [(0, 4, 41, 33), (74, 11, 43, 82), (49, 3, 36, 65), (12, 15, 47, 34), (72, 85, 4, 0), (73, 84, 1, 5), (11, 8, 44, 43), (73, 5, 42, 81), (72, 0, 33, 80), (50, 6, 38, 66), (18, 15, 12, 19), (76, 75, 15, 18), (16, 13, 14, 17), (56, 55, 13, 16), (119, 56, 16, 115), (115, 16, 17, 116), (121, 76, 18, 117), (117, 18, 19, 114), (26, 22, 23, 27), (78, 77, 22, 26), (24, 20, 21, 25), (60, 59, 20, 24), (63, 60, 24, 28), (28, 24, 25, 29), (79, 78, 26, 30), (30, 26, 27, 31), (11, 30, 31, 8), (74, 79, 30, 11), (9, 28, 29, 10), (53, 63, 28, 9), (71, 65, 36, 45), (45, 36, 39, 46), (83, 81, 42, 47), (47, 42, 35, 34), (41, 43, 44, 33), (93, 82, 43, 41), (32, 37, 40, 38), (64, 69, 37, 32), (54, 14, 46, 70), (9, 10, 40, 37), (5, 1, 35, 42), (14, 13, 45, 46), (6, 2, 32, 38), (53, 9, 37, 69), (87, 12, 34, 95), (3, 7, 39, 36), (13, 55, 71, 45), (86, 53, 69, 94), (75, 54, 70, 83), (80, 94, 69, 64), (38, 40, 68, 66), (46, 39, 67, 70), (95, 92, 65, 71), (86, 91, 63, 53), (10, 29, 62, 52), (29, 25, 61, 62), (90, 60, 101, 100), (90, 89, 59, 60), (25, 21, 58, 61), (116, 17, 57, 118), (60, 63, 103, 101), (88, 87, 55, 56), (17, 14, 54, 57), (85, 50, 66, 93), (2, 48, 64, 32), (7, 51, 67, 39), (7, 3, 49, 51), (2, 6, 50, 48), (84, 49, 65, 92), (10, 52, 68, 40), (1, 84, 92, 35), (4, 85, 93, 41), (19, 12, 87, 88), (114, 19, 88, 120), (27, 23, 89, 90), (31, 27, 90, 91), (8, 31, 91, 86), (34, 35, 92, 95), (33, 44, 94, 80), (15, 75, 83, 47), (8, 86, 94, 44), (55, 87, 95, 71), (66, 68, 82, 93), (70, 67, 81, 83), (52, 62, 79, 74), (62, 61, 78, 79), (61, 58, 77, 78), (118, 57, 76, 121), (57, 54, 75, 76), (48, 72, 80, 64), (51, 73, 81, 67), (51, 49, 84, 73), (48, 50, 85, 72), (52, 74, 82, 68), (102, 100, 101, 103), (123, 96, 97, 122), (88, 56, 97, 96), (63, 91, 102, 103), (91, 90, 100, 102), (59, 89, 98, 99), (120, 88, 96, 123), (109, 59, 99, 112), (119, 109, 112, 122), (89, 110, 113, 98), (98, 113, 112, 99), (58, 108, 111, 77), (23, 104, 110, 89), (21, 106, 108, 58), (22, 107, 104, 23), (77, 111, 107, 22), (20, 105, 106, 21), (59, 109, 105, 20), (56, 119, 122, 97), (110, 120, 123, 113), (113, 123, 126, 127), (108, 118, 121, 111), (104, 114, 120, 110), (106, 116, 118, 108), (107, 117, 114, 104), (111, 121, 117, 107), (105, 115, 116, 106), (109, 119, 115, 105), (127, 126, 124, 125), (112, 113, 127, 125), (123, 122, 124, 126), (122, 112, 125, 124)])
_uv = me_drawer_002.uv_layers.new(name='UVMap')
_uv.uv.foreach_set('vector', [0.125, 0.75, 0.375, 0.75, 0.375, 0.75, 0.125, 0.75, 0.3912, 0.7342, 0.3912, 0.75, 0.3912, 0.75, 0.3912, 0.7342, 0.875, 0.5152, 0.875, 0.5, 0.875, 0.5, 0.875, 0.5152, 0.6088, 1.0, 0.6088, 0.75, 0.6088, 0.75, 0.6088, 1.0, 0.125, 0.7342, 0.375, 0.7342, 0.375, 0.75, 0.125, 0.75, 0.625, 0.7342, 0.875, 0.7342, 0.875, 0.75, 0.625, 0.75, 0.3912, 0.75, 0.3912, 1.0, 0.3912, 1.0, 0.3912, 0.75, 0.625, 0.7342, 0.625, 0.75, 0.625, 0.75, 0.625, 0.7342, 0.125, 0.7342, 0.125, 0.75, 0.125, 0.75, 0.125, 0.7342, 0.375, 0.5152, 0.375, 0.5, 0.375, 0.5, 0.375, 0.5152, 0.5909, 0.75, 0.6088, 0.75, 0.6088, 1.0, 0.5909, 1.0, 0.5909, 0.7342, 0.6088, 0.7342, 0.6088, 0.75, 0.5909, 0.75, 0.5909, 0.25, 0.6088, 0.25, 0.6088, 0.5, 0.5909, 0.5, 0.5909, 0.2348, 0.6088, 0.2348, 0.6088, 0.25, 0.5909, 0.25, 0.5568, 0.2348, 0.5909, 0.2348, 0.5909, 0.25, 0.5568, 0.25, 0.5568, 0.25, 0.5909, 0.25, 0.5909, 0.5, 0.5568, 0.5, 0.5568, 0.7342, 0.5909, 0.7342, 0.5909, 0.75, 0.5568, 0.75, 0.5568, 0.75, 0.5909, 0.75, 0.5909, 1.0, 0.5568, 1.0, 0.5003, 0.75, 0.5125, 0.75, 0.5125, 1.0, 0.5003, 1.0, 0.5003, 0.7342, 0.5125, 0.7342, 0.5125, 0.75, 0.5003, 0.75, 0.5003, 0.25, 0.5125, 0.25, 0.5125, 0.5, 0.5003, 0.5, 0.5003, 0.2348, 0.5125, 0.2348, 0.5125, 0.25, 0.5003, 0.25, 0.4016, 0.2348, 0.5003, 0.2348, 0.5003, 0.25, 0.4016, 0.25, 0.4016, 0.25, 0.5003, 0.25, 0.5003, 0.5, 0.4016, 0.5, 0.4016, 0.7342, 0.5003, 0.7342, 0.5003, 0.75, 0.4016, 0.75, 0.4016, 0.75, 0.5003, 0.75, 0.5003, 1.0, 0.4016, 1.0, 0.3912, 0.75, 0.4016, 0.75, 0.4016, 1.0, 0.3912, 1.0, 0.3912, 0.7342, 0.4016, 0.7342, 0.4016, 0.75, 0.3912, 0.75, 0.3912, 0.25, 0.4016, 0.25, 0.4016, 0.5, 0.3912, 0.5, 0.3912, 0.2348, 0.4016, 0.2348, 0.4016, 0.25, 0.3912, 0.25, 0.6088, 0.2348, 0.625, 0.2348, 0.625, 0.25, 0.6088, 0.25, 0.6088, 0.25, 0.625, 0.25, 0.625, 0.5, 0.6088, 0.5, 0.6088, 0.7342, 0.625, 0.7342, 0.625, 0.75, 0.6088, 0.75, 0.6088, 0.75, 0.625, 0.75, 0.625, 1.0, 0.6088, 1.0, 0.375, 0.75, 0.3912, 0.75, 0.3912, 1.0, 0.375, 1.0, 0.375, 0.7342, 0.3912, 0.7342, 0.3912, 0.75, 0.375, 0.75, 0.375, 0.25, 0.3912, 0.25, 0.3912, 0.5, 0.375, 0.5, 0.375, 0.2348, 0.3912, 0.2348, 0.3912, 0.25, 0.375, 0.25, 0.6088, 0.5152, 0.6088, 0.5, 0.6088, 0.5, 0.6088, 0.5152, 0.3912, 0.25, 0.3912, 0.5, 0.3912, 0.5, 0.3912, 0.25, 0.625, 0.75, 0.875, 0.75, 0.875, 0.75, 0.625, 0.75, 0.6088, 0.5, 0.6088, 0.25, 0.6088, 0.25, 0.6088, 0.5, 0.375, 0.5, 0.125, 0.5, 0.125, 0.5, 0.375, 0.5, 0.3912, 0.2348, 0.3912, 0.25, 0.3912, 0.25, 0.3912, 0.2348, 0.6088, 0.0158, 0.6088, 0.0, 0.6088, 0.0, 0.6088, 0.0158, 0.875, 0.5, 0.625, 0.5, 0.625, 0.5, 0.875, 0.5, 0.6088, 0.25, 0.6088, 0.2348, 0.6088, 0.2348, 0.6088, 0.25, 0.3912, 0.0158, 0.3912, 0.2348, 0.3912, 0.2348, 0.3912, 0.0158, 0.6088, 0.7342, 0.6088, 0.5152, 0.6088, 0.5152, 0.6088, 0.7342, 0.375, 0.0158, 0.3912, 0.0158, 0.3912, 0.2348, 0.375, 0.2348, 0.375, 0.5, 0.3912, 0.5, 0.3912, 0.5152, 0.375, 0.5152, 0.6088, 0.5, 0.625, 0.5, 0.625, 0.5152, 0.6088, 0.5152, 0.6088, 0.0158, 0.625, 0.0158, 0.625, 0.2348, 0.6088, 0.2348, 0.3912, 0.0158, 0.4016, 0.0158, 0.4016, 0.2348, 0.3912, 0.2348, 0.3912, 0.5, 0.4016, 0.5, 0.4016, 0.5152, 0.3912, 0.5152, 0.4016, 0.5, 0.5003, 0.5, 0.5003, 0.5152, 0.4016, 0.5152, 0.5003, 0.0158, 0.5003, 0.2348, 0.5003, 0.2348, 0.5003, 0.0158, 0.5003, 0.0158, 0.5125, 0.0158, 0.5125, 0.2348, 0.5003, 0.2348, 0.5003, 0.5, 0.5125, 0.5, 0.5125, 0.5152, 0.5003, 0.5152, 0.5568, 0.5, 0.5909, 0.5, 0.5909, 0.5152, 0.5568, 0.5152, 0.5003, 0.2348, 0.4016, 0.2348, 0.4016, 0.2348, 0.5003, 0.2348, 0.5909, 0.0158, 0.6088, 0.0158, 0.6088, 0.2348, 0.5909, 0.2348, 0.5909, 0.5, 0.6088, 0.5, 0.6088, 0.5152, 0.5909, 0.5152, 0.375, 0.7342, 0.375, 0.5152, 0.375, 0.5152, 0.375, 0.7342, 0.125, 0.5, 0.125, 0.5152, 0.125, 0.5152, 0.125, 0.5, 0.625, 0.5, 0.625, 0.5152, 0.625, 0.5152, 0.625, 0.5, 0.625, 0.5, 0.875, 0.5, 0.875, 0.5152, 0.625, 0.5152, 0.125, 0.5, 0.375, 0.5, 0.375, 0.5152, 0.125, 0.5152, 0.875, 0.7342, 0.875, 0.5152, 0.875, 0.5152, 0.875, 0.7342, 0.3912, 0.5, 0.3912, 0.5152, 0.3912, 0.5152, 0.3912, 0.5, 0.875, 0.75, 0.875, 0.7342, 0.875, 0.7342, 0.875, 0.75, 0.375, 0.75, 0.375, 0.7342, 0.375, 0.7342, 0.375, 0.75, 0.5909, 0.0, 0.6088, 0.0, 0.6088, 0.0158, 0.5909, 0.0158, 0.5568, 0.0, 0.5909, 0.0, 0.5909, 0.0158, 0.5568, 0.0158, 0.5003, 0.0, 0.5125, 0.0, 0.5125, 0.0158, 0.5003, 0.0158, 0.4016, 0.0, 0.5003, 0.0, 0.5003, 0.0158, 0.4016, 0.0158, 0.3912, 0.0, 0.4016, 0.0, 0.4016, 0.0158, 0.3912, 0.0158, 0.6088, 0.0, 0.625, 0.0, 0.625, 0.0158, 0.6088, 0.0158, 0.375, 0.0, 0.3912, 0.0, 0.3912, 0.0158, 0.375, 0.0158, 0.6088, 0.75, 0.6088, 0.7342, 0.6088, 0.7342, 0.6088, 0.75, 0.3912, 0.0, 0.3912, 0.0158, 0.3912, 0.0158, 0.3912, 0.0, 0.6088, 0.2348, 0.6088, 0.0158, 0.6088, 0.0158, 0.6088, 0.2348, 0.375, 0.5152, 0.3912, 0.5152, 0.3912, 0.7342, 0.375, 0.7342, 0.6088, 0.5152, 0.625, 0.5152, 0.625, 0.7342, 0.6088, 0.7342, 0.3912, 0.5152, 0.4016, 0.5152, 0.4016, 0.7342, 0.3912, 0.7342, 0.4016, 0.5152, 0.5003, 0.5152, 0.5003, 0.7342, 0.4016, 0.7342, 0.5003, 0.5152, 0.5125, 0.5152, 0.5125, 0.7342, 0.5003, 0.7342, 0.5568, 0.5152, 0.5909, 0.5152, 0.5909, 0.7342, 0.5568, 0.7342, 0.5909, 0.5152, 0.6088, 0.5152, 0.6088, 0.7342, 0.5909, 0.7342, 0.125, 0.5152, 0.125, 0.7342, 0.125, 0.7342, 0.125, 0.5152, 0.625, 0.5152, 0.625, 0.7342, 0.625, 0.7342, 0.625, 0.5152, 0.625, 0.5152, 0.875, 0.5152, 0.875, 0.7342, 0.625, 0.7342, 0.125, 0.5152, 0.375, 0.5152, 0.375, 0.7342, 0.125, 0.7342, 0.3912, 0.5152, 0.3912, 0.7342, 0.3912, 0.7342, 0.3912, 0.5152, 0.4016, 0.0158, 0.5003, 0.0158, 0.5003, 0.2348, 0.4016, 0.2348, 0.5568, 0.0158, 0.5909, 0.0158, 0.5909, 0.2348, 0.5568, 0.2348, 0.5909, 0.0158, 0.5909, 0.2348, 0.5909, 0.2348, 0.5909, 0.0158, 0.4016, 0.2348, 0.4016, 0.0158, 0.4016, 0.0158, 0.4016, 0.2348, 0.4016, 0.0158, 0.5003, 0.0158, 0.5003, 0.0158, 0.4016, 0.0158, 0.5125, 0.2348, 0.5125, 0.0158, 0.5125, 0.0158, 0.5125, 0.2348, 0.5568, 0.0158, 0.5909, 0.0158, 0.5909, 0.0158, 0.5568, 0.0158, 0.5521, 0.2348, 0.5125, 0.2348, 0.5125, 0.2348, 0.5521, 0.2348, 0.5568, 0.2348, 0.5521, 0.2348, 0.5521, 0.2348, 0.5568, 0.2348, 0.5125, 0.0158, 0.5521, 0.0158, 0.5521, 0.0158, 0.5125, 0.0158, 0.5125, 0.0158, 0.5521, 0.0158, 0.5521, 0.2348, 0.5125, 0.2348, 0.5125, 0.5152, 0.5521, 0.5152, 0.5521, 0.7342, 0.5125, 0.7342, 0.5125, 0.0, 0.5521, 0.0, 0.5521, 0.0158, 0.5125, 0.0158, 0.5125, 0.5, 0.5521, 0.5, 0.5521, 0.5152, 0.5125, 0.5152, 0.5125, 0.75, 0.5521, 0.75, 0.5521, 1.0, 0.5125, 1.0, 0.5125, 0.7342, 0.5521, 0.7342, 0.5521, 0.75, 0.5125, 0.75, 0.5125, 0.25, 0.5521, 0.25, 0.5521, 0.5, 0.5125, 0.5, 0.5125, 0.2348, 0.5521, 0.2348, 0.5521, 0.25, 0.5125, 0.25, 0.5909, 0.2348, 0.5568, 0.2348, 0.5568, 0.2348, 0.5909, 0.2348, 0.5521, 0.0158, 0.5568, 0.0158, 0.5568, 0.0158, 0.5521, 0.0158, 0.5521, 0.0158, 0.5568, 0.0158, 0.5568, 0.0158, 0.5521, 0.0158, 0.5521, 0.5152, 0.5568, 0.5152, 0.5568, 0.7342, 0.5521, 0.7342, 0.5521, 0.0, 0.5568, 0.0, 0.5568, 0.0158, 0.5521, 0.0158, 0.5521, 0.5, 0.5568, 0.5, 0.5568, 0.5152, 0.5521, 0.5152, 0.5521, 0.75, 0.5568, 0.75, 0.5568, 1.0, 0.5521, 1.0, 0.5521, 0.7342, 0.5568, 0.7342, 0.5568, 0.75, 0.5521, 0.75, 0.5521, 0.25, 0.5568, 0.25, 0.5568, 0.5, 0.5521, 0.5, 0.5521, 0.2348, 0.5568, 0.2348, 0.5568, 0.25, 0.5521, 0.25, 0.5521, 0.0158, 0.5568, 0.0158, 0.5568, 0.2348, 0.5521, 0.2348, 0.5521, 0.2348, 0.5521, 0.0158, 0.5521, 0.0158, 0.5521, 0.2348, 0.5568, 0.0158, 0.5568, 0.2348, 0.5568, 0.2348, 0.5568, 0.0158, 0.5568, 0.2348, 0.5521, 0.2348, 0.5521, 0.2348, 0.5568, 0.2348])
me_drawer_002.use_remesh_preserve_volume = False
me_drawer_002.use_remesh_preserve_attributes = False
me_drawer_002.use_mirror_vertex_groups = False
me_drawer_002.update()
me_drawer_003 = bpy.data.meshes.new('drawer.003')
me_drawer_003.from_pydata([(0.1652, -0.8692, -0.7965), (0.1652, -0.8692, -0.001633), (0.1652, 0.8765, -0.7965), (0.1652, 0.8765, -0.001633), (-1.351, -0.8692, -0.7965), (-1.351, -0.8692, -0.001633), (-1.351, 0.8765, -0.7965), (-1.351, 0.8765, -0.001633), (-1.214, 0.8765, -0.7965), (-1.214, 0.8765, -0.001633), (-1.214, -0.8692, -0.7965), (-1.214, -0.8692, -0.001633), (0.01508, 0.8765, -0.7965), (0.01508, -0.8692, -0.001633), (0.01508, 0.8765, -0.001633), (0.01508, -0.8692, -0.7965), (0.1652, 0.7237, -0.7965), (0.1652, 0.7237, -0.001633), (-1.351, 0.7237, -0.7965), (-1.351, 0.7237, -0.001633), (-1.214, 0.7237, -0.001633), (-1.214, 0.7237, -0.7965), (0.01508, 0.7237, -0.7965), (0.01508, 0.7237, -0.001633), (0.1652, -0.7303, -0.7965), (-1.351, -0.7303, -0.001633), (-1.214, -0.7303, -0.001633), (-1.214, -0.7303, -0.7965), (0.01508, -0.7303, -0.7965), (0.01508, -0.7303, -0.001633), (0.1652, -0.7303, -0.001633), (-1.351, -0.7303, -0.7965), (0.01508, 0.7237, -0.6842), (-1.214, 0.7237, -0.6842), (-1.214, -0.7303, -0.6842), (0.01508, -0.7303, -0.6842)], [], [(16, 17, 3, 2), (8, 9, 7, 6), (31, 25, 5, 4), (15, 13, 1, 0), (27, 31, 4, 10), (29, 30, 1, 13), (25, 26, 11, 5), (28, 27, 10, 15), (4, 5, 11, 10), (12, 14, 9, 8), (2, 3, 14, 12), (24, 28, 15, 0), (26, 29, 13, 11), (10, 11, 13, 15), (9, 14, 23, 20), (2, 12, 22, 16), (12, 8, 21, 22), (7, 9, 20, 19), (14, 3, 17, 23), (8, 6, 18, 21), (6, 7, 19, 18), (24, 30, 17, 16), (0, 1, 30, 24), (26, 20, 33, 34), (16, 22, 28, 24), (22, 21, 27, 28), (19, 20, 26, 25), (23, 17, 30, 29), (21, 18, 31, 27), (18, 19, 25, 31), (33, 32, 35, 34), (29, 26, 34, 35), (23, 29, 35, 32), (20, 23, 32, 33)])
_uv = me_drawer_003.uv_layers.new(name='UVMap')
_uv.uv.foreach_set('vector', [0.375, 0.2281, 0.625, 0.2281, 0.625, 0.25, 0.375, 0.25, 0.375, 0.4775, 0.625, 0.4775, 0.625, 0.5, 0.375, 0.5, 0.375, 0.7301, 0.625, 0.7301, 0.625, 0.75, 0.375, 0.75, 0.375, 0.9753, 0.625, 0.9753, 0.625, 1.0, 0.375, 1.0, 0.3525, 0.7301, 0.375, 0.7301, 0.375, 0.75, 0.3525, 0.75, 0.8503, 0.7301, 0.875, 0.7301, 0.875, 0.75, 0.8503, 0.75, 0.625, 0.7301, 0.6475, 0.7301, 0.6475, 0.75, 0.625, 0.75, 0.1497, 0.7301, 0.3525, 0.7301, 0.3525, 0.75, 0.1497, 0.75, 0.375, 0.75, 0.625, 0.75, 0.625, 0.7725, 0.375, 0.7725, 0.375, 0.2747, 0.625, 0.2747, 0.625, 0.4775, 0.375, 0.4775, 0.375, 0.25, 0.625, 0.25, 0.625, 0.2747, 0.375, 0.2747, 0.125, 0.7301, 0.1497, 0.7301, 0.1497, 0.75, 0.125, 0.75, 0.6475, 0.7301, 0.8503, 0.7301, 0.8503, 0.75, 0.6475, 0.75, 0.375, 0.7725, 0.625, 0.7725, 0.625, 0.9753, 0.375, 0.9753, 0.6475, 0.5, 0.8503, 0.5, 0.8503, 0.5219, 0.6475, 0.5219, 0.125, 0.5, 0.1497, 0.5, 0.1497, 0.5219, 0.125, 0.5219, 0.1497, 0.5, 0.3525, 0.5, 0.3525, 0.5219, 0.1497, 0.5219, 0.625, 0.5, 0.6475, 0.5, 0.6475, 0.5219, 0.625, 0.5219, 0.8503, 0.5, 0.875, 0.5, 0.875, 0.5219, 0.8503, 0.5219, 0.3525, 0.5, 0.375, 0.5, 0.375, 0.5219, 0.3525, 0.5219, 0.375, 0.5, 0.625, 0.5, 0.625, 0.5219, 0.375, 0.5219, 0.375, 0.01989, 0.625, 0.01989, 0.625, 0.2281, 0.375, 0.2281, 0.375, 0.0, 0.625, 0.0, 0.625, 0.01989, 0.375, 0.01989, 0.6475, 0.7301, 0.6475, 0.5219, 0.6475, 0.5219, 0.6475, 0.7301, 0.125, 0.5219, 0.1497, 0.5219, 0.1497, 0.7301, 0.125, 0.7301, 0.1497, 0.5219, 0.3525, 0.5219, 0.3525, 0.7301, 0.1497, 0.7301, 0.625, 0.5219, 0.6475, 0.5219, 0.6475, 0.7301, 0.625, 0.7301, 0.8503, 0.5219, 0.875, 0.5219, 0.875, 0.7301, 0.8503, 0.7301, 0.3525, 0.5219, 0.375, 0.5219, 0.375, 0.7301, 0.3525, 0.7301, 0.375, 0.5219, 0.625, 0.5219, 0.625, 0.7301, 0.375, 0.7301, 0.6475, 0.5219, 0.8503, 0.5219, 0.8503, 0.7301, 0.6475, 0.7301, 0.8503, 0.7301, 0.6475, 0.7301, 0.6475, 0.7301, 0.8503, 0.7301, 0.8503, 0.5219, 0.8503, 0.7301, 0.8503, 0.7301, 0.8503, 0.5219, 0.6475, 0.5219, 0.8503, 0.5219, 0.8503, 0.5219, 0.6475, 0.5219])
me_drawer_003.use_remesh_preserve_volume = False
me_drawer_003.use_remesh_preserve_attributes = False
me_drawer_003.use_mirror_vertex_groups = False
me_drawer_003.update()
me_drawer_004 = bpy.data.meshes.new('drawer.004')
me_drawer_004.from_pydata([(0.1652, -0.8692, -0.7965), (0.1652, -0.8692, -0.001633), (0.1652, 0.8765, -0.7965), (0.1652, 0.8765, -0.001633), (-1.351, -0.8692, -0.7965), (-1.351, -0.8692, -0.001633), (-1.351, 0.8765, -0.7965), (-1.351, 0.8765, -0.001633), (-1.214, 0.8765, -0.7965), (-1.214, 0.8765, -0.001633), (-1.214, -0.8692, -0.7965), (-1.214, -0.8692, -0.001633), (0.01508, 0.8765, -0.7965), (0.01508, -0.8692, -0.001633), (0.01508, 0.8765, -0.001633), (0.01508, -0.8692, -0.7965), (0.1652, 0.7237, -0.7965), (0.1652, 0.7237, -0.001633), (-1.351, 0.7237, -0.7965), (-1.351, 0.7237, -0.001633), (-1.214, 0.7237, -0.001633), (-1.214, 0.7237, -0.7965), (0.01508, 0.7237, -0.7965), (0.01508, 0.7237, -0.001633), (0.1652, -0.7303, -0.7965), (-1.351, -0.7303, -0.001633), (-1.214, -0.7303, -0.001633), (-1.214, -0.7303, -0.7965), (0.01508, -0.7303, -0.7965), (0.01508, -0.7303, -0.001633), (0.1652, -0.7303, -0.001633), (-1.351, -0.7303, -0.7965), (0.01508, 0.7237, -0.6842), (-1.214, 0.7237, -0.6842), (-1.214, -0.7303, -0.6842), (0.01508, -0.7303, -0.6842)], [], [(16, 17, 3, 2), (8, 9, 7, 6), (31, 25, 5, 4), (15, 13, 1, 0), (27, 31, 4, 10), (29, 30, 1, 13), (25, 26, 11, 5), (28, 27, 10, 15), (4, 5, 11, 10), (12, 14, 9, 8), (2, 3, 14, 12), (24, 28, 15, 0), (26, 29, 13, 11), (10, 11, 13, 15), (9, 14, 23, 20), (2, 12, 22, 16), (12, 8, 21, 22), (7, 9, 20, 19), (14, 3, 17, 23), (8, 6, 18, 21), (6, 7, 19, 18), (24, 30, 17, 16), (0, 1, 30, 24), (26, 20, 33, 34), (16, 22, 28, 24), (22, 21, 27, 28), (19, 20, 26, 25), (23, 17, 30, 29), (21, 18, 31, 27), (18, 19, 25, 31), (33, 32, 35, 34), (29, 26, 34, 35), (23, 29, 35, 32), (20, 23, 32, 33)])
_uv = me_drawer_004.uv_layers.new(name='UVMap')
_uv.uv.foreach_set('vector', [0.375, 0.2281, 0.625, 0.2281, 0.625, 0.25, 0.375, 0.25, 0.375, 0.4775, 0.625, 0.4775, 0.625, 0.5, 0.375, 0.5, 0.375, 0.7301, 0.625, 0.7301, 0.625, 0.75, 0.375, 0.75, 0.375, 0.9753, 0.625, 0.9753, 0.625, 1.0, 0.375, 1.0, 0.3525, 0.7301, 0.375, 0.7301, 0.375, 0.75, 0.3525, 0.75, 0.8503, 0.7301, 0.875, 0.7301, 0.875, 0.75, 0.8503, 0.75, 0.625, 0.7301, 0.6475, 0.7301, 0.6475, 0.75, 0.625, 0.75, 0.1497, 0.7301, 0.3525, 0.7301, 0.3525, 0.75, 0.1497, 0.75, 0.375, 0.75, 0.625, 0.75, 0.625, 0.7725, 0.375, 0.7725, 0.375, 0.2747, 0.625, 0.2747, 0.625, 0.4775, 0.375, 0.4775, 0.375, 0.25, 0.625, 0.25, 0.625, 0.2747, 0.375, 0.2747, 0.125, 0.7301, 0.1497, 0.7301, 0.1497, 0.75, 0.125, 0.75, 0.6475, 0.7301, 0.8503, 0.7301, 0.8503, 0.75, 0.6475, 0.75, 0.375, 0.7725, 0.625, 0.7725, 0.625, 0.9753, 0.375, 0.9753, 0.6475, 0.5, 0.8503, 0.5, 0.8503, 0.5219, 0.6475, 0.5219, 0.125, 0.5, 0.1497, 0.5, 0.1497, 0.5219, 0.125, 0.5219, 0.1497, 0.5, 0.3525, 0.5, 0.3525, 0.5219, 0.1497, 0.5219, 0.625, 0.5, 0.6475, 0.5, 0.6475, 0.5219, 0.625, 0.5219, 0.8503, 0.5, 0.875, 0.5, 0.875, 0.5219, 0.8503, 0.5219, 0.3525, 0.5, 0.375, 0.5, 0.375, 0.5219, 0.3525, 0.5219, 0.375, 0.5, 0.625, 0.5, 0.625, 0.5219, 0.375, 0.5219, 0.375, 0.01989, 0.625, 0.01989, 0.625, 0.2281, 0.375, 0.2281, 0.375, 0.0, 0.625, 0.0, 0.625, 0.01989, 0.375, 0.01989, 0.6475, 0.7301, 0.6475, 0.5219, 0.6475, 0.5219, 0.6475, 0.7301, 0.125, 0.5219, 0.1497, 0.5219, 0.1497, 0.7301, 0.125, 0.7301, 0.1497, 0.5219, 0.3525, 0.5219, 0.3525, 0.7301, 0.1497, 0.7301, 0.625, 0.5219, 0.6475, 0.5219, 0.6475, 0.7301, 0.625, 0.7301, 0.8503, 0.5219, 0.875, 0.5219, 0.875, 0.7301, 0.8503, 0.7301, 0.3525, 0.5219, 0.375, 0.5219, 0.375, 0.7301, 0.3525, 0.7301, 0.375, 0.5219, 0.625, 0.5219, 0.625, 0.7301, 0.375, 0.7301, 0.6475, 0.5219, 0.8503, 0.5219, 0.8503, 0.7301, 0.6475, 0.7301, 0.8503, 0.7301, 0.6475, 0.7301, 0.6475, 0.7301, 0.8503, 0.7301, 0.8503, 0.5219, 0.8503, 0.7301, 0.8503, 0.7301, 0.8503, 0.5219, 0.6475, 0.5219, 0.8503, 0.5219, 0.8503, 0.5219, 0.6475, 0.5219])
me_drawer_004.use_remesh_preserve_volume = False
me_drawer_004.use_remesh_preserve_attributes = False
me_drawer_004.use_mirror_vertex_groups = False
me_drawer_004.update()
me_drawer_005 = bpy.data.meshes.new('drawer.005')
me_drawer_005.from_pydata([(0.1652, -0.8289, -0.6973), (0.1652, -0.8289, -0.03332), (0.1652, 0.9168, -0.6973), (0.1652, 0.9168, -0.03332), (-1.351, -0.8289, -0.6973), (-1.351, -0.8289, -0.03332), (-1.351, 0.9168, -0.6973), (-1.351, 0.9168, -0.03332), (-1.214, 0.9168, -0.6973), (-1.214, 0.9168, -0.03332), (-1.214, -0.8289, -0.6973), (-1.214, -0.8289, -0.03332), (0.01508, 0.9168, -0.6973), (0.01508, -0.8289, -0.03332), (0.01508, 0.9168, -0.03332), (0.01508, -0.8289, -0.6973), (0.1652, 0.7641, -0.6973), (0.1652, 0.7641, -0.03332), (-1.351, 0.7641, -0.6973), (-1.351, 0.7641, -0.03332), (-1.214, 0.7641, -0.03332), (-1.214, 0.7641, -0.6973), (0.01508, 0.7641, -0.6973), (0.01508, 0.7641, -0.03332), (0.1652, -0.69, -0.6973), (-1.351, -0.69, -0.03332), (-1.214, -0.69, -0.03332), (-1.214, -0.69, -0.6973), (0.01508, -0.69, -0.6973), (0.01508, -0.69, -0.03332), (0.1652, -0.69, -0.03332), (-1.351, -0.69, -0.6973), (0.01508, 0.7641, -0.5851), (-1.214, 0.7641, -0.5851), (-1.214, -0.69, -0.5851), (0.01508, -0.69, -0.5851)], [], [(16, 17, 3, 2), (8, 9, 7, 6), (31, 25, 5, 4), (15, 13, 1, 0), (27, 31, 4, 10), (29, 30, 1, 13), (25, 26, 11, 5), (28, 27, 10, 15), (4, 5, 11, 10), (12, 14, 9, 8), (2, 3, 14, 12), (24, 28, 15, 0), (26, 29, 13, 11), (10, 11, 13, 15), (9, 14, 23, 20), (2, 12, 22, 16), (12, 8, 21, 22), (7, 9, 20, 19), (14, 3, 17, 23), (8, 6, 18, 21), (6, 7, 19, 18), (24, 30, 17, 16), (0, 1, 30, 24), (26, 20, 33, 34), (16, 22, 28, 24), (22, 21, 27, 28), (19, 20, 26, 25), (23, 17, 30, 29), (21, 18, 31, 27), (18, 19, 25, 31), (33, 32, 35, 34), (29, 26, 34, 35), (23, 29, 35, 32), (20, 23, 32, 33)])
_uv = me_drawer_005.uv_layers.new(name='UVMap')
_uv.uv.foreach_set('vector', [0.375, 0.2281, 0.625, 0.2281, 0.625, 0.25, 0.375, 0.25, 0.375, 0.4775, 0.625, 0.4775, 0.625, 0.5, 0.375, 0.5, 0.375, 0.7301, 0.625, 0.7301, 0.625, 0.75, 0.375, 0.75, 0.375, 0.9753, 0.625, 0.9753, 0.625, 1.0, 0.375, 1.0, 0.3525, 0.7301, 0.375, 0.7301, 0.375, 0.75, 0.3525, 0.75, 0.8503, 0.7301, 0.875, 0.7301, 0.875, 0.75, 0.8503, 0.75, 0.625, 0.7301, 0.6475, 0.7301, 0.6475, 0.75, 0.625, 0.75, 0.1497, 0.7301, 0.3525, 0.7301, 0.3525, 0.75, 0.1497, 0.75, 0.375, 0.75, 0.625, 0.75, 0.625, 0.7725, 0.375, 0.7725, 0.375, 0.2747, 0.625, 0.2747, 0.625, 0.4775, 0.375, 0.4775, 0.375, 0.25, 0.625, 0.25, 0.625, 0.2747, 0.375, 0.2747, 0.125, 0.7301, 0.1497, 0.7301, 0.1497, 0.75, 0.125, 0.75, 0.6475, 0.7301, 0.8503, 0.7301, 0.8503, 0.75, 0.6475, 0.75, 0.375, 0.7725, 0.625, 0.7725, 0.625, 0.9753, 0.375, 0.9753, 0.6475, 0.5, 0.8503, 0.5, 0.8503, 0.5219, 0.6475, 0.5219, 0.125, 0.5, 0.1497, 0.5, 0.1497, 0.5219, 0.125, 0.5219, 0.1497, 0.5, 0.3525, 0.5, 0.3525, 0.5219, 0.1497, 0.5219, 0.625, 0.5, 0.6475, 0.5, 0.6475, 0.5219, 0.625, 0.5219, 0.8503, 0.5, 0.875, 0.5, 0.875, 0.5219, 0.8503, 0.5219, 0.3525, 0.5, 0.375, 0.5, 0.375, 0.5219, 0.3525, 0.5219, 0.375, 0.5, 0.625, 0.5, 0.625, 0.5219, 0.375, 0.5219, 0.375, 0.01989, 0.625, 0.01989, 0.625, 0.2281, 0.375, 0.2281, 0.375, 0.0, 0.625, 0.0, 0.625, 0.01989, 0.375, 0.01989, 0.6475, 0.7301, 0.6475, 0.5219, 0.6475, 0.5219, 0.6475, 0.7301, 0.125, 0.5219, 0.1497, 0.5219, 0.1497, 0.7301, 0.125, 0.7301, 0.1497, 0.5219, 0.3525, 0.5219, 0.3525, 0.7301, 0.1497, 0.7301, 0.625, 0.5219, 0.6475, 0.5219, 0.6475, 0.7301, 0.625, 0.7301, 0.8503, 0.5219, 0.875, 0.5219, 0.875, 0.7301, 0.8503, 0.7301, 0.3525, 0.5219, 0.375, 0.5219, 0.375, 0.7301, 0.3525, 0.7301, 0.375, 0.5219, 0.625, 0.5219, 0.625, 0.7301, 0.375, 0.7301, 0.6475, 0.5219, 0.8503, 0.5219, 0.8503, 0.7301, 0.6475, 0.7301, 0.8503, 0.7301, 0.6475, 0.7301, 0.6475, 0.7301, 0.8503, 0.7301, 0.8503, 0.5219, 0.8503, 0.7301, 0.8503, 0.7301, 0.8503, 0.5219, 0.6475, 0.5219, 0.8503, 0.5219, 0.8503, 0.5219, 0.6475, 0.5219])
me_drawer_005.use_remesh_preserve_volume = False
me_drawer_005.use_remesh_preserve_attributes = False
me_drawer_005.use_mirror_vertex_groups = False
me_drawer_005.update()
me_drawer_006 = bpy.data.meshes.new('drawer.006')
me_drawer_006.from_pydata([(-1.0, -3.572, -1.0), (-1.0, -3.572, 1.963), (-1.0, 1.0, -1.0), (-1.0, 1.0, 1.963), (1.0, -3.572, -1.0), (1.0, -3.572, 1.963), (1.0, 1.0, -1.0), (1.0, 1.0, 1.963), (-1.0, -3.572, -0.8704), (-1.0, 1.0, -0.8704), (1.0, 1.0, -0.8704), (1.0, -3.572, -0.8704), (-1.0, -3.572, 1.833), (-1.0, 1.0, 1.833), (1.0, 1.0, 1.833), (1.0, -3.572, 1.833), (-1.0, 1.0, 1.689), (1.0, 1.0, 1.689), (1.0, -3.572, 1.689), (-1.0, -3.572, 1.689), (-1.0, 1.0, 0.1), (1.0, 1.0, 0.1), (1.0, -3.572, 0.1), (-1.0, -3.572, 0.1), (-1.0, 1.0, 0.002061), (1.0, 1.0, 0.002061), (1.0, -3.572, 0.002061), (-1.0, -3.572, 0.002061), (-1.0, 1.0, -0.7868), (1.0, 1.0, -0.7868), (1.0, -3.572, -0.7868), (-1.0, -3.572, -0.7868), (-1.076, 1.08, -1.0), (-1.076, -3.652, -1.0), (-1.076, -3.652, 1.833), (-1.076, -3.652, 1.963), (-1.076, 1.08, 1.963), (-1.076, 1.08, -0.8704), (1.076, 1.08, -1.0), (1.076, 1.08, 1.963), (1.076, 1.08, -0.8704), (1.076, -3.652, -1.0), (1.076, -3.652, 1.963), (1.076, -3.652, -0.8704), (-1.076, -3.652, -0.8704), (-1.076, 1.08, 1.833), (1.076, 1.08, 1.833), (1.076, -3.652, 1.833), (-1.0, 0.8783, -1.0), (-1.0, 0.8783, 1.963), (1.0, 0.8783, -1.0), (1.0, 0.8783, 1.963), (1.0, 0.8783, -0.8704), (-1.0, 0.8783, -0.8704), (1.0, 0.8783, 1.833), (-1.0, 0.8783, 1.833), (-1.0, 0.8783, 1.689), (1.0, 0.8783, 1.689), (1.0, 0.8783, 0.1), (-1.0, 0.8783, 0.1), (-1.0, 0.8783, 0.002061), (1.0, 0.8783, 0.002061), (1.0, 0.8783, -0.7868), (-1.0, 0.8783, -0.7868), (-1.076, 0.9489, -1.0), (-1.076, 0.9489, 1.963), (1.076, 0.9489, -1.0), (1.076, 0.9489, 1.963), (1.076, 0.9489, -0.8704), (-1.076, 0.9489, -0.8704), (1.076, 0.9489, 1.833), (-1.076, 0.9489, 1.833), (-1.0, -3.445, -1.0), (1.0, -3.445, 1.963), (1.0, -3.445, -0.8704), (1.0, -3.445, 1.833), (1.0, -3.445, 1.689), (1.0, -3.445, 0.1), (1.0, -3.445, 0.002061), (1.0, -3.445, -0.7868), (-1.076, -3.516, -1.0), (1.076, -3.516, 1.963), (1.076, -3.516, -0.8704), (1.076, -3.516, 1.833), (-1.0, -3.445, 1.963), (1.0, -3.445, -1.0), (-1.0, -3.445, -0.8704), (-1.0, -3.445, 1.833), (-1.0, -3.445, 1.689), (-1.0, -3.445, 0.1), (-1.0, -3.445, 0.002061), (-1.0, -3.445, -0.7868), (-1.076, -3.516, 1.963), (1.076, -3.516, -1.0), (-1.076, -3.516, -0.8704), (-1.076, -3.516, 1.833), (0.8784, -3.445, 1.689), (0.8784, 0.8783, 1.689), (0.8784, -3.445, 0.1), (0.8784, 0.8783, 0.1), (0.8784, -3.445, 0.002061), (0.8784, 0.8783, 0.002061), (0.8784, -3.445, -0.7868), (0.8784, 0.8783, -0.7868), (-1.0, -3.572, 0.9028), (-1.0, 1.0, 0.9028), (1.0, 1.0, 0.9028), (1.0, -3.572, 0.9028), (1.0, 0.8783, 0.9028), (-1.0, 0.8783, 0.9028), (-1.0, -3.445, 0.9028), (1.0, -3.445, 0.9028), (0.8784, 0.8783, 0.9028), (0.8784, -3.445, 0.9028), (-1.0, -3.572, 0.9991), (-1.0, 1.0, 0.9991), (1.0, 1.0, 0.9991), (1.0, -3.572, 0.9991), (1.0, 0.8783, 0.9991), (-1.0, 0.8783, 0.9991), (-1.0, -3.445, 0.9991), (1.0, -3.445, 0.9991), (0.8784, 0.8783, 0.9991), (0.8784, -3.445, 0.9991), (-1.0, 0.8783, 0.9991), (-1.0, 0.8783, 0.9028), (-1.0, -3.445, 0.9991), (-1.0, -3.445, 0.9028)], [], [(0, 4, 41, 33), (74, 11, 43, 82), (49, 3, 36, 65), (12, 15, 47, 34), (72, 85, 4, 0), (73, 84, 1, 5), (11, 8, 44, 43), (73, 5, 42, 81), (72, 0, 33, 80), (50, 6, 38, 66), (18, 15, 12, 19), (76, 75, 15, 18), (16, 13, 14, 17), (56, 55, 13, 16), (119, 56, 16, 115), (115, 16, 17, 116), (121, 76, 18, 117), (117, 18, 19, 114), (26, 22, 23, 27), (78, 77, 22, 26), (24, 20, 21, 25), (60, 59, 20, 24), (63, 60, 24, 28), (28, 24, 25, 29), (79, 78, 26, 30), (30, 26, 27, 31), (11, 30, 31, 8), (74, 79, 30, 11), (9, 28, 29, 10), (53, 63, 28, 9), (71, 65, 36, 45), (45, 36, 39, 46), (83, 81, 42, 47), (47, 42, 35, 34), (41, 43, 44, 33), (93, 82, 43, 41), (32, 37, 40, 38), (64, 69, 37, 32), (54, 14, 46, 70), (9, 10, 40, 37), (5, 1, 35, 42), (14, 13, 45, 46), (6, 2, 32, 38), (53, 9, 37, 69), (87, 12, 34, 95), (3, 7, 39, 36), (13, 55, 71, 45), (86, 53, 69, 94), (75, 54, 70, 83), (80, 94, 69, 64), (38, 40, 68, 66), (46, 39, 67, 70), (95, 92, 65, 71), (86, 91, 63, 53), (10, 29, 62, 52), (29, 25, 61, 62), (90, 60, 101, 100), (90, 89, 59, 60), (25, 21, 58, 61), (116, 17, 57, 118), (60, 63, 103, 101), (88, 87, 55, 56), (17, 14, 54, 57), (85, 50, 66, 93), (2, 48, 64, 32), (7, 51, 67, 39), (7, 3, 49, 51), (2, 6, 50, 48), (84, 49, 65, 92), (10, 52, 68, 40), (1, 84, 92, 35), (4, 85, 93, 41), (19, 12, 87, 88), (114, 19, 88, 120), (27, 23, 89, 90), (31, 27, 90, 91), (8, 31, 91, 86), (34, 35, 92, 95), (33, 44, 94, 80), (15, 75, 83, 47), (8, 86, 94, 44), (55, 87, 95, 71), (66, 68, 82, 93), (70, 67, 81, 83), (52, 62, 79, 74), (62, 61, 78, 79), (61, 58, 77, 78), (118, 57, 76, 121), (57, 54, 75, 76), (48, 72, 80, 64), (51, 73, 81, 67), (51, 49, 84, 73), (48, 50, 85, 72), (52, 74, 82, 68), (102, 100, 101, 103), (123, 96, 97, 122), (88, 56, 97, 96), (63, 91, 102, 103), (91, 90, 100, 102), (59, 89, 98, 99), (120, 88, 96, 123), (109, 59, 99, 112), (119, 109, 112, 122), (89, 110, 113, 98), (98, 113, 112, 99), (58, 108, 111, 77), (23, 104, 110, 89), (21, 106, 108, 58), (22, 107, 104, 23), (77, 111, 107, 22), (20, 105, 106, 21), (59, 109, 105, 20), (56, 119, 122, 97), (110, 120, 123, 113), (113, 123, 126, 127), (108, 118, 121, 111), (104, 114, 120, 110), (106, 116, 118, 108), (107, 117, 114, 104), (111, 121, 117, 107), (105, 115, 116, 106), (109, 119, 115, 105), (127, 126, 124, 125), (112, 113, 127, 125), (123, 122, 124, 126), (122, 112, 125, 124)])
_uv = me_drawer_006.uv_layers.new(name='UVMap')
_uv.uv.foreach_set('vector', [0.125, 0.75, 0.375, 0.75, 0.375, 0.75, 0.125, 0.75, 0.3912, 0.7342, 0.3912, 0.75, 0.3912, 0.75, 0.3912, 0.7342, 0.875, 0.5152, 0.875, 0.5, 0.875, 0.5, 0.875, 0.5152, 0.6088, 1.0, 0.6088, 0.75, 0.6088, 0.75, 0.6088, 1.0, 0.125, 0.7342, 0.375, 0.7342, 0.375, 0.75, 0.125, 0.75, 0.625, 0.7342, 0.875, 0.7342, 0.875, 0.75, 0.625, 0.75, 0.3912, 0.75, 0.3912, 1.0, 0.3912, 1.0, 0.3912, 0.75, 0.625, 0.7342, 0.625, 0.75, 0.625, 0.75, 0.625, 0.7342, 0.125, 0.7342, 0.125, 0.75, 0.125, 0.75, 0.125, 0.7342, 0.375, 0.5152, 0.375, 0.5, 0.375, 0.5, 0.375, 0.5152, 0.5909, 0.75, 0.6088, 0.75, 0.6088, 1.0, 0.5909, 1.0, 0.5909, 0.7342, 0.6088, 0.7342, 0.6088, 0.75, 0.5909, 0.75, 0.5909, 0.25, 0.6088, 0.25, 0.6088, 0.5, 0.5909, 0.5, 0.5909, 0.2348, 0.6088, 0.2348, 0.6088, 0.25, 0.5909, 0.25, 0.5568, 0.2348, 0.5909, 0.2348, 0.5909, 0.25, 0.5568, 0.25, 0.5568, 0.25, 0.5909, 0.25, 0.5909, 0.5, 0.5568, 0.5, 0.5568, 0.7342, 0.5909, 0.7342, 0.5909, 0.75, 0.5568, 0.75, 0.5568, 0.75, 0.5909, 0.75, 0.5909, 1.0, 0.5568, 1.0, 0.5003, 0.75, 0.5125, 0.75, 0.5125, 1.0, 0.5003, 1.0, 0.5003, 0.7342, 0.5125, 0.7342, 0.5125, 0.75, 0.5003, 0.75, 0.5003, 0.25, 0.5125, 0.25, 0.5125, 0.5, 0.5003, 0.5, 0.5003, 0.2348, 0.5125, 0.2348, 0.5125, 0.25, 0.5003, 0.25, 0.4016, 0.2348, 0.5003, 0.2348, 0.5003, 0.25, 0.4016, 0.25, 0.4016, 0.25, 0.5003, 0.25, 0.5003, 0.5, 0.4016, 0.5, 0.4016, 0.7342, 0.5003, 0.7342, 0.5003, 0.75, 0.4016, 0.75, 0.4016, 0.75, 0.5003, 0.75, 0.5003, 1.0, 0.4016, 1.0, 0.3912, 0.75, 0.4016, 0.75, 0.4016, 1.0, 0.3912, 1.0, 0.3912, 0.7342, 0.4016, 0.7342, 0.4016, 0.75, 0.3912, 0.75, 0.3912, 0.25, 0.4016, 0.25, 0.4016, 0.5, 0.3912, 0.5, 0.3912, 0.2348, 0.4016, 0.2348, 0.4016, 0.25, 0.3912, 0.25, 0.6088, 0.2348, 0.625, 0.2348, 0.625, 0.25, 0.6088, 0.25, 0.6088, 0.25, 0.625, 0.25, 0.625, 0.5, 0.6088, 0.5, 0.6088, 0.7342, 0.625, 0.7342, 0.625, 0.75, 0.6088, 0.75, 0.6088, 0.75, 0.625, 0.75, 0.625, 1.0, 0.6088, 1.0, 0.375, 0.75, 0.3912, 0.75, 0.3912, 1.0, 0.375, 1.0, 0.375, 0.7342, 0.3912, 0.7342, 0.3912, 0.75, 0.375, 0.75, 0.375, 0.25, 0.3912, 0.25, 0.3912, 0.5, 0.375, 0.5, 0.375, 0.2348, 0.3912, 0.2348, 0.3912, 0.25, 0.375, 0.25, 0.6088, 0.5152, 0.6088, 0.5, 0.6088, 0.5, 0.6088, 0.5152, 0.3912, 0.25, 0.3912, 0.5, 0.3912, 0.5, 0.3912, 0.25, 0.625, 0.75, 0.875, 0.75, 0.875, 0.75, 0.625, 0.75, 0.6088, 0.5, 0.6088, 0.25, 0.6088, 0.25, 0.6088, 0.5, 0.375, 0.5, 0.125, 0.5, 0.125, 0.5, 0.375, 0.5, 0.3912, 0.2348, 0.3912, 0.25, 0.3912, 0.25, 0.3912, 0.2348, 0.6088, 0.0158, 0.6088, 0.0, 0.6088, 0.0, 0.6088, 0.0158, 0.875, 0.5, 0.625, 0.5, 0.625, 0.5, 0.875, 0.5, 0.6088, 0.25, 0.6088, 0.2348, 0.6088, 0.2348, 0.6088, 0.25, 0.3912, 0.0158, 0.3912, 0.2348, 0.3912, 0.2348, 0.3912, 0.0158, 0.6088, 0.7342, 0.6088, 0.5152, 0.6088, 0.5152, 0.6088, 0.7342, 0.375, 0.0158, 0.3912, 0.0158, 0.3912, 0.2348, 0.375, 0.2348, 0.375, 0.5, 0.3912, 0.5, 0.3912, 0.5152, 0.375, 0.5152, 0.6088, 0.5, 0.625, 0.5, 0.625, 0.5152, 0.6088, 0.5152, 0.6088, 0.0158, 0.625, 0.0158, 0.625, 0.2348, 0.6088, 0.2348, 0.3912, 0.0158, 0.4016, 0.0158, 0.4016, 0.2348, 0.3912, 0.2348, 0.3912, 0.5, 0.4016, 0.5, 0.4016, 0.5152, 0.3912, 0.5152, 0.4016, 0.5, 0.5003, 0.5, 0.5003, 0.5152, 0.4016, 0.5152, 0.5003, 0.0158, 0.5003, 0.2348, 0.5003, 0.2348, 0.5003, 0.0158, 0.5003, 0.0158, 0.5125, 0.0158, 0.5125, 0.2348, 0.5003, 0.2348, 0.5003, 0.5, 0.5125, 0.5, 0.5125, 0.5152, 0.5003, 0.5152, 0.5568, 0.5, 0.5909, 0.5, 0.5909, 0.5152, 0.5568, 0.5152, 0.5003, 0.2348, 0.4016, 0.2348, 0.4016, 0.2348, 0.5003, 0.2348, 0.5909, 0.0158, 0.6088, 0.0158, 0.6088, 0.2348, 0.5909, 0.2348, 0.5909, 0.5, 0.6088, 0.5, 0.6088, 0.5152, 0.5909, 0.5152, 0.375, 0.7342, 0.375, 0.5152, 0.375, 0.5152, 0.375, 0.7342, 0.125, 0.5, 0.125, 0.5152, 0.125, 0.5152, 0.125, 0.5, 0.625, 0.5, 0.625, 0.5152, 0.625, 0.5152, 0.625, 0.5, 0.625, 0.5, 0.875, 0.5, 0.875, 0.5152, 0.625, 0.5152, 0.125, 0.5, 0.375, 0.5, 0.375, 0.5152, 0.125, 0.5152, 0.875, 0.7342, 0.875, 0.5152, 0.875, 0.5152, 0.875, 0.7342, 0.3912, 0.5, 0.3912, 0.5152, 0.3912, 0.5152, 0.3912, 0.5, 0.875, 0.75, 0.875, 0.7342, 0.875, 0.7342, 0.875, 0.75, 0.375, 0.75, 0.375, 0.7342, 0.375, 0.7342, 0.375, 0.75, 0.5909, 0.0, 0.6088, 0.0, 0.6088, 0.0158, 0.5909, 0.0158, 0.5568, 0.0, 0.5909, 0.0, 0.5909, 0.0158, 0.5568, 0.0158, 0.5003, 0.0, 0.5125, 0.0, 0.5125, 0.0158, 0.5003, 0.0158, 0.4016, 0.0, 0.5003, 0.0, 0.5003, 0.0158, 0.4016, 0.0158, 0.3912, 0.0, 0.4016, 0.0, 0.4016, 0.0158, 0.3912, 0.0158, 0.6088, 0.0, 0.625, 0.0, 0.625, 0.0158, 0.6088, 0.0158, 0.375, 0.0, 0.3912, 0.0, 0.3912, 0.0158, 0.375, 0.0158, 0.6088, 0.75, 0.6088, 0.7342, 0.6088, 0.7342, 0.6088, 0.75, 0.3912, 0.0, 0.3912, 0.0158, 0.3912, 0.0158, 0.3912, 0.0, 0.6088, 0.2348, 0.6088, 0.0158, 0.6088, 0.0158, 0.6088, 0.2348, 0.375, 0.5152, 0.3912, 0.5152, 0.3912, 0.7342, 0.375, 0.7342, 0.6088, 0.5152, 0.625, 0.5152, 0.625, 0.7342, 0.6088, 0.7342, 0.3912, 0.5152, 0.4016, 0.5152, 0.4016, 0.7342, 0.3912, 0.7342, 0.4016, 0.5152, 0.5003, 0.5152, 0.5003, 0.7342, 0.4016, 0.7342, 0.5003, 0.5152, 0.5125, 0.5152, 0.5125, 0.7342, 0.5003, 0.7342, 0.5568, 0.5152, 0.5909, 0.5152, 0.5909, 0.7342, 0.5568, 0.7342, 0.5909, 0.5152, 0.6088, 0.5152, 0.6088, 0.7342, 0.5909, 0.7342, 0.125, 0.5152, 0.125, 0.7342, 0.125, 0.7342, 0.125, 0.5152, 0.625, 0.5152, 0.625, 0.7342, 0.625, 0.7342, 0.625, 0.5152, 0.625, 0.5152, 0.875, 0.5152, 0.875, 0.7342, 0.625, 0.7342, 0.125, 0.5152, 0.375, 0.5152, 0.375, 0.7342, 0.125, 0.7342, 0.3912, 0.5152, 0.3912, 0.7342, 0.3912, 0.7342, 0.3912, 0.5152, 0.4016, 0.0158, 0.5003, 0.0158, 0.5003, 0.2348, 0.4016, 0.2348, 0.5568, 0.0158, 0.5909, 0.0158, 0.5909, 0.2348, 0.5568, 0.2348, 0.5909, 0.0158, 0.5909, 0.2348, 0.5909, 0.2348, 0.5909, 0.0158, 0.4016, 0.2348, 0.4016, 0.0158, 0.4016, 0.0158, 0.4016, 0.2348, 0.4016, 0.0158, 0.5003, 0.0158, 0.5003, 0.0158, 0.4016, 0.0158, 0.5125, 0.2348, 0.5125, 0.0158, 0.5125, 0.0158, 0.5125, 0.2348, 0.5568, 0.0158, 0.5909, 0.0158, 0.5909, 0.0158, 0.5568, 0.0158, 0.5521, 0.2348, 0.5125, 0.2348, 0.5125, 0.2348, 0.5521, 0.2348, 0.5568, 0.2348, 0.5521, 0.2348, 0.5521, 0.2348, 0.5568, 0.2348, 0.5125, 0.0158, 0.5521, 0.0158, 0.5521, 0.0158, 0.5125, 0.0158, 0.5125, 0.0158, 0.5521, 0.0158, 0.5521, 0.2348, 0.5125, 0.2348, 0.5125, 0.5152, 0.5521, 0.5152, 0.5521, 0.7342, 0.5125, 0.7342, 0.5125, 0.0, 0.5521, 0.0, 0.5521, 0.0158, 0.5125, 0.0158, 0.5125, 0.5, 0.5521, 0.5, 0.5521, 0.5152, 0.5125, 0.5152, 0.5125, 0.75, 0.5521, 0.75, 0.5521, 1.0, 0.5125, 1.0, 0.5125, 0.7342, 0.5521, 0.7342, 0.5521, 0.75, 0.5125, 0.75, 0.5125, 0.25, 0.5521, 0.25, 0.5521, 0.5, 0.5125, 0.5, 0.5125, 0.2348, 0.5521, 0.2348, 0.5521, 0.25, 0.5125, 0.25, 0.5909, 0.2348, 0.5568, 0.2348, 0.5568, 0.2348, 0.5909, 0.2348, 0.5521, 0.0158, 0.5568, 0.0158, 0.5568, 0.0158, 0.5521, 0.0158, 0.5521, 0.0158, 0.5568, 0.0158, 0.5568, 0.0158, 0.5521, 0.0158, 0.5521, 0.5152, 0.5568, 0.5152, 0.5568, 0.7342, 0.5521, 0.7342, 0.5521, 0.0, 0.5568, 0.0, 0.5568, 0.0158, 0.5521, 0.0158, 0.5521, 0.5, 0.5568, 0.5, 0.5568, 0.5152, 0.5521, 0.5152, 0.5521, 0.75, 0.5568, 0.75, 0.5568, 1.0, 0.5521, 1.0, 0.5521, 0.7342, 0.5568, 0.7342, 0.5568, 0.75, 0.5521, 0.75, 0.5521, 0.25, 0.5568, 0.25, 0.5568, 0.5, 0.5521, 0.5, 0.5521, 0.2348, 0.5568, 0.2348, 0.5568, 0.25, 0.5521, 0.25, 0.5521, 0.0158, 0.5568, 0.0158, 0.5568, 0.2348, 0.5521, 0.2348, 0.5521, 0.2348, 0.5521, 0.0158, 0.5521, 0.0158, 0.5521, 0.2348, 0.5568, 0.0158, 0.5568, 0.2348, 0.5568, 0.2348, 0.5568, 0.0158, 0.5568, 0.2348, 0.5521, 0.2348, 0.5521, 0.2348, 0.5568, 0.2348])
me_drawer_006.use_remesh_preserve_volume = False
me_drawer_006.use_remesh_preserve_attributes = False
me_drawer_006.use_mirror_vertex_groups = False
me_drawer_006.update()
me_drawer_007 = bpy.data.meshes.new('drawer.007')
me_drawer_007.from_pydata([(0.1652, -3.441, -0.7965), (0.1652, -3.441, -0.001633), (0.1652, 0.8765, -0.7965), (0.1652, 0.8765, -0.001633), (-1.351, -3.441, -0.7965), (-1.351, -3.441, -0.001633), (-1.351, 0.8765, -0.7965), (-1.351, 0.8765, -0.001633), (-1.214, 0.8765, -0.7965), (-1.214, 0.8765, -0.001633), (-1.214, -3.441, -0.7965), (-1.214, -3.441, -0.001633), (0.01508, 0.8765, -0.7965), (0.01508, -3.441, -0.001633), (0.01508, 0.8765, -0.001633), (0.01508, -3.441, -0.7965), (0.1652, 0.7237, -0.7965), (0.1652, 0.7237, -0.001633), (-1.351, 0.7237, -0.7965), (-1.351, 0.7237, -0.001633), (-1.214, 0.7237, -0.001633), (-1.214, 0.7237, -0.7965), (0.01508, 0.7237, -0.7965), (0.01508, 0.7237, -0.001633), (0.1652, -3.302, -0.7965), (-1.351, -3.302, -0.001633), (-1.214, -3.302, -0.001633), (-1.214, -3.302, -0.7965), (0.01508, -3.302, -0.7965), (0.01508, -3.302, -0.001633), (0.1652, -3.302, -0.001633), (-1.351, -3.302, -0.7965), (0.01508, 0.7237, -0.6842), (-1.214, 0.7237, -0.6842), (-1.214, -3.302, -0.6842), (0.01508, -3.302, -0.6842)], [], [(16, 17, 3, 2), (8, 9, 7, 6), (31, 25, 5, 4), (15, 13, 1, 0), (27, 31, 4, 10), (29, 30, 1, 13), (25, 26, 11, 5), (28, 27, 10, 15), (4, 5, 11, 10), (12, 14, 9, 8), (2, 3, 14, 12), (24, 28, 15, 0), (26, 29, 13, 11), (10, 11, 13, 15), (9, 14, 23, 20), (2, 12, 22, 16), (12, 8, 21, 22), (7, 9, 20, 19), (14, 3, 17, 23), (8, 6, 18, 21), (6, 7, 19, 18), (24, 30, 17, 16), (0, 1, 30, 24), (26, 20, 33, 34), (16, 22, 28, 24), (22, 21, 27, 28), (19, 20, 26, 25), (23, 17, 30, 29), (21, 18, 31, 27), (18, 19, 25, 31), (33, 32, 35, 34), (29, 26, 34, 35), (23, 29, 35, 32), (20, 23, 32, 33)])
_uv = me_drawer_007.uv_layers.new(name='UVMap')
_uv.uv.foreach_set('vector', [0.375, 0.2281, 0.625, 0.2281, 0.625, 0.25, 0.375, 0.25, 0.375, 0.4775, 0.625, 0.4775, 0.625, 0.5, 0.375, 0.5, 0.375, 0.7301, 0.625, 0.7301, 0.625, 0.75, 0.375, 0.75, 0.375, 0.9753, 0.625, 0.9753, 0.625, 1.0, 0.375, 1.0, 0.3525, 0.7301, 0.375, 0.7301, 0.375, 0.75, 0.3525, 0.75, 0.8503, 0.7301, 0.875, 0.7301, 0.875, 0.75, 0.8503, 0.75, 0.625, 0.7301, 0.6475, 0.7301, 0.6475, 0.75, 0.625, 0.75, 0.1497, 0.7301, 0.3525, 0.7301, 0.3525, 0.75, 0.1497, 0.75, 0.375, 0.75, 0.625, 0.75, 0.625, 0.7725, 0.375, 0.7725, 0.375, 0.2747, 0.625, 0.2747, 0.625, 0.4775, 0.375, 0.4775, 0.375, 0.25, 0.625, 0.25, 0.625, 0.2747, 0.375, 0.2747, 0.125, 0.7301, 0.1497, 0.7301, 0.1497, 0.75, 0.125, 0.75, 0.6475, 0.7301, 0.8503, 0.7301, 0.8503, 0.75, 0.6475, 0.75, 0.375, 0.7725, 0.625, 0.7725, 0.625, 0.9753, 0.375, 0.9753, 0.6475, 0.5, 0.8503, 0.5, 0.8503, 0.5219, 0.6475, 0.5219, 0.125, 0.5, 0.1497, 0.5, 0.1497, 0.5219, 0.125, 0.5219, 0.1497, 0.5, 0.3525, 0.5, 0.3525, 0.5219, 0.1497, 0.5219, 0.625, 0.5, 0.6475, 0.5, 0.6475, 0.5219, 0.625, 0.5219, 0.8503, 0.5, 0.875, 0.5, 0.875, 0.5219, 0.8503, 0.5219, 0.3525, 0.5, 0.375, 0.5, 0.375, 0.5219, 0.3525, 0.5219, 0.375, 0.5, 0.625, 0.5, 0.625, 0.5219, 0.375, 0.5219, 0.375, 0.01989, 0.625, 0.01989, 0.625, 0.2281, 0.375, 0.2281, 0.375, 0.0, 0.625, 0.0, 0.625, 0.01989, 0.375, 0.01989, 0.6475, 0.7301, 0.6475, 0.5219, 0.6475, 0.5219, 0.6475, 0.7301, 0.125, 0.5219, 0.1497, 0.5219, 0.1497, 0.7301, 0.125, 0.7301, 0.1497, 0.5219, 0.3525, 0.5219, 0.3525, 0.7301, 0.1497, 0.7301, 0.625, 0.5219, 0.6475, 0.5219, 0.6475, 0.7301, 0.625, 0.7301, 0.8503, 0.5219, 0.875, 0.5219, 0.875, 0.7301, 0.8503, 0.7301, 0.3525, 0.5219, 0.375, 0.5219, 0.375, 0.7301, 0.3525, 0.7301, 0.375, 0.5219, 0.625, 0.5219, 0.625, 0.7301, 0.375, 0.7301, 0.6475, 0.5219, 0.8503, 0.5219, 0.8503, 0.7301, 0.6475, 0.7301, 0.8503, 0.7301, 0.6475, 0.7301, 0.6475, 0.7301, 0.8503, 0.7301, 0.8503, 0.5219, 0.8503, 0.7301, 0.8503, 0.7301, 0.8503, 0.5219, 0.6475, 0.5219, 0.8503, 0.5219, 0.8503, 0.5219, 0.6475, 0.5219])
me_drawer_007.use_remesh_preserve_volume = False
me_drawer_007.use_remesh_preserve_attributes = False
me_drawer_007.use_mirror_vertex_groups = False
me_drawer_007.update()
me_drawer_008 = bpy.data.meshes.new('drawer.008')
me_drawer_008.from_pydata([(0.1652, -3.441, -0.7965), (0.1652, -3.441, -0.001633), (0.1652, 0.8765, -0.7965), (0.1652, 0.8765, -0.001633), (-1.351, -3.441, -0.7965), (-1.351, -3.441, -0.001633), (-1.351, 0.8765, -0.7965), (-1.351, 0.8765, -0.001633), (-1.214, 0.8765, -0.7965), (-1.214, 0.8765, -0.001633), (-1.214, -3.441, -0.7965), (-1.214, -3.441, -0.001633), (0.01508, 0.8765, -0.7965), (0.01508, -3.441, -0.001633), (0.01508, 0.8765, -0.001633), (0.01508, -3.441, -0.7965), (0.1652, 0.7237, -0.7965), (0.1652, 0.7237, -0.001633), (-1.351, 0.7237, -0.7965), (-1.351, 0.7237, -0.001633), (-1.214, 0.7237, -0.001633), (-1.214, 0.7237, -0.7965), (0.01508, 0.7237, -0.7965), (0.01508, 0.7237, -0.001633), (0.1652, -3.302, -0.7965), (-1.351, -3.302, -0.001633), (-1.214, -3.302, -0.001633), (-1.214, -3.302, -0.7965), (0.01508, -3.302, -0.7965), (0.01508, -3.302, -0.001633), (0.1652, -3.302, -0.001633), (-1.351, -3.302, -0.7965), (0.01508, 0.7237, -0.6842), (-1.214, 0.7237, -0.6842), (-1.214, -3.302, -0.6842), (0.01508, -3.302, -0.6842)], [], [(16, 17, 3, 2), (8, 9, 7, 6), (31, 25, 5, 4), (15, 13, 1, 0), (27, 31, 4, 10), (29, 30, 1, 13), (25, 26, 11, 5), (28, 27, 10, 15), (4, 5, 11, 10), (12, 14, 9, 8), (2, 3, 14, 12), (24, 28, 15, 0), (26, 29, 13, 11), (10, 11, 13, 15), (9, 14, 23, 20), (2, 12, 22, 16), (12, 8, 21, 22), (7, 9, 20, 19), (14, 3, 17, 23), (8, 6, 18, 21), (6, 7, 19, 18), (24, 30, 17, 16), (0, 1, 30, 24), (26, 20, 33, 34), (16, 22, 28, 24), (22, 21, 27, 28), (19, 20, 26, 25), (23, 17, 30, 29), (21, 18, 31, 27), (18, 19, 25, 31), (33, 32, 35, 34), (29, 26, 34, 35), (23, 29, 35, 32), (20, 23, 32, 33)])
_uv = me_drawer_008.uv_layers.new(name='UVMap')
_uv.uv.foreach_set('vector', [0.375, 0.2281, 0.625, 0.2281, 0.625, 0.25, 0.375, 0.25, 0.375, 0.4775, 0.625, 0.4775, 0.625, 0.5, 0.375, 0.5, 0.375, 0.7301, 0.625, 0.7301, 0.625, 0.75, 0.375, 0.75, 0.375, 0.9753, 0.625, 0.9753, 0.625, 1.0, 0.375, 1.0, 0.3525, 0.7301, 0.375, 0.7301, 0.375, 0.75, 0.3525, 0.75, 0.8503, 0.7301, 0.875, 0.7301, 0.875, 0.75, 0.8503, 0.75, 0.625, 0.7301, 0.6475, 0.7301, 0.6475, 0.75, 0.625, 0.75, 0.1497, 0.7301, 0.3525, 0.7301, 0.3525, 0.75, 0.1497, 0.75, 0.375, 0.75, 0.625, 0.75, 0.625, 0.7725, 0.375, 0.7725, 0.375, 0.2747, 0.625, 0.2747, 0.625, 0.4775, 0.375, 0.4775, 0.375, 0.25, 0.625, 0.25, 0.625, 0.2747, 0.375, 0.2747, 0.125, 0.7301, 0.1497, 0.7301, 0.1497, 0.75, 0.125, 0.75, 0.6475, 0.7301, 0.8503, 0.7301, 0.8503, 0.75, 0.6475, 0.75, 0.375, 0.7725, 0.625, 0.7725, 0.625, 0.9753, 0.375, 0.9753, 0.6475, 0.5, 0.8503, 0.5, 0.8503, 0.5219, 0.6475, 0.5219, 0.125, 0.5, 0.1497, 0.5, 0.1497, 0.5219, 0.125, 0.5219, 0.1497, 0.5, 0.3525, 0.5, 0.3525, 0.5219, 0.1497, 0.5219, 0.625, 0.5, 0.6475, 0.5, 0.6475, 0.5219, 0.625, 0.5219, 0.8503, 0.5, 0.875, 0.5, 0.875, 0.5219, 0.8503, 0.5219, 0.3525, 0.5, 0.375, 0.5, 0.375, 0.5219, 0.3525, 0.5219, 0.375, 0.5, 0.625, 0.5, 0.625, 0.5219, 0.375, 0.5219, 0.375, 0.01989, 0.625, 0.01989, 0.625, 0.2281, 0.375, 0.2281, 0.375, 0.0, 0.625, 0.0, 0.625, 0.01989, 0.375, 0.01989, 0.6475, 0.7301, 0.6475, 0.5219, 0.6475, 0.5219, 0.6475, 0.7301, 0.125, 0.5219, 0.1497, 0.5219, 0.1497, 0.7301, 0.125, 0.7301, 0.1497, 0.5219, 0.3525, 0.5219, 0.3525, 0.7301, 0.1497, 0.7301, 0.625, 0.5219, 0.6475, 0.5219, 0.6475, 0.7301, 0.625, 0.7301, 0.8503, 0.5219, 0.875, 0.5219, 0.875, 0.7301, 0.8503, 0.7301, 0.3525, 0.5219, 0.375, 0.5219, 0.375, 0.7301, 0.3525, 0.7301, 0.375, 0.5219, 0.625, 0.5219, 0.625, 0.7301, 0.375, 0.7301, 0.6475, 0.5219, 0.8503, 0.5219, 0.8503, 0.7301, 0.6475, 0.7301, 0.8503, 0.7301, 0.6475, 0.7301, 0.6475, 0.7301, 0.8503, 0.7301, 0.8503, 0.5219, 0.8503, 0.7301, 0.8503, 0.7301, 0.8503, 0.5219, 0.6475, 0.5219, 0.8503, 0.5219, 0.8503, 0.5219, 0.6475, 0.5219])
me_drawer_008.use_remesh_preserve_volume = False
me_drawer_008.use_remesh_preserve_attributes = False
me_drawer_008.use_mirror_vertex_groups = False
me_drawer_008.update()
me_drawer_009 = bpy.data.meshes.new('drawer.009')
me_drawer_009.from_pydata([(0.1652, -3.401, -0.6973), (0.1652, -3.401, -0.03332), (0.1652, 0.9168, -0.6973), (0.1652, 0.9168, -0.03332), (-1.351, -3.401, -0.6973), (-1.351, -3.401, -0.03332), (-1.351, 0.9168, -0.6973), (-1.351, 0.9168, -0.03332), (-1.214, 0.9168, -0.6973), (-1.214, 0.9168, -0.03332), (-1.214, -3.401, -0.6973), (-1.214, -3.401, -0.03332), (0.01508, 0.9168, -0.6973), (0.01508, -3.401, -0.03332), (0.01508, 0.9168, -0.03332), (0.01508, -3.401, -0.6973), (0.1652, 0.7641, -0.6973), (0.1652, 0.7641, -0.03332), (-1.351, 0.7641, -0.6973), (-1.351, 0.7641, -0.03332), (-1.214, 0.7641, -0.03332), (-1.214, 0.7641, -0.6973), (0.01508, 0.7641, -0.6973), (0.01508, 0.7641, -0.03332), (0.1652, -3.262, -0.6973), (-1.351, -3.262, -0.03332), (-1.214, -3.262, -0.03332), (-1.214, -3.262, -0.6973), (0.01508, -3.262, -0.6973), (0.01508, -3.262, -0.03332), (0.1652, -3.262, -0.03332), (-1.351, -3.262, -0.6973), (0.01508, 0.7641, -0.5851), (-1.214, 0.7641, -0.5851), (-1.214, -3.262, -0.5851), (0.01508, -3.262, -0.5851)], [], [(16, 17, 3, 2), (8, 9, 7, 6), (31, 25, 5, 4), (15, 13, 1, 0), (27, 31, 4, 10), (29, 30, 1, 13), (25, 26, 11, 5), (28, 27, 10, 15), (4, 5, 11, 10), (12, 14, 9, 8), (2, 3, 14, 12), (24, 28, 15, 0), (26, 29, 13, 11), (10, 11, 13, 15), (9, 14, 23, 20), (2, 12, 22, 16), (12, 8, 21, 22), (7, 9, 20, 19), (14, 3, 17, 23), (8, 6, 18, 21), (6, 7, 19, 18), (24, 30, 17, 16), (0, 1, 30, 24), (26, 20, 33, 34), (16, 22, 28, 24), (22, 21, 27, 28), (19, 20, 26, 25), (23, 17, 30, 29), (21, 18, 31, 27), (18, 19, 25, 31), (33, 32, 35, 34), (29, 26, 34, 35), (23, 29, 35, 32), (20, 23, 32, 33)])
_uv = me_drawer_009.uv_layers.new(name='UVMap')
_uv.uv.foreach_set('vector', [0.375, 0.2281, 0.625, 0.2281, 0.625, 0.25, 0.375, 0.25, 0.375, 0.4775, 0.625, 0.4775, 0.625, 0.5, 0.375, 0.5, 0.375, 0.7301, 0.625, 0.7301, 0.625, 0.75, 0.375, 0.75, 0.375, 0.9753, 0.625, 0.9753, 0.625, 1.0, 0.375, 1.0, 0.3525, 0.7301, 0.375, 0.7301, 0.375, 0.75, 0.3525, 0.75, 0.8503, 0.7301, 0.875, 0.7301, 0.875, 0.75, 0.8503, 0.75, 0.625, 0.7301, 0.6475, 0.7301, 0.6475, 0.75, 0.625, 0.75, 0.1497, 0.7301, 0.3525, 0.7301, 0.3525, 0.75, 0.1497, 0.75, 0.375, 0.75, 0.625, 0.75, 0.625, 0.7725, 0.375, 0.7725, 0.375, 0.2747, 0.625, 0.2747, 0.625, 0.4775, 0.375, 0.4775, 0.375, 0.25, 0.625, 0.25, 0.625, 0.2747, 0.375, 0.2747, 0.125, 0.7301, 0.1497, 0.7301, 0.1497, 0.75, 0.125, 0.75, 0.6475, 0.7301, 0.8503, 0.7301, 0.8503, 0.75, 0.6475, 0.75, 0.375, 0.7725, 0.625, 0.7725, 0.625, 0.9753, 0.375, 0.9753, 0.6475, 0.5, 0.8503, 0.5, 0.8503, 0.5219, 0.6475, 0.5219, 0.125, 0.5, 0.1497, 0.5, 0.1497, 0.5219, 0.125, 0.5219, 0.1497, 0.5, 0.3525, 0.5, 0.3525, 0.5219, 0.1497, 0.5219, 0.625, 0.5, 0.6475, 0.5, 0.6475, 0.5219, 0.625, 0.5219, 0.8503, 0.5, 0.875, 0.5, 0.875, 0.5219, 0.8503, 0.5219, 0.3525, 0.5, 0.375, 0.5, 0.375, 0.5219, 0.3525, 0.5219, 0.375, 0.5, 0.625, 0.5, 0.625, 0.5219, 0.375, 0.5219, 0.375, 0.01989, 0.625, 0.01989, 0.625, 0.2281, 0.375, 0.2281, 0.375, 0.0, 0.625, 0.0, 0.625, 0.01989, 0.375, 0.01989, 0.6475, 0.7301, 0.6475, 0.5219, 0.6475, 0.5219, 0.6475, 0.7301, 0.125, 0.5219, 0.1497, 0.5219, 0.1497, 0.7301, 0.125, 0.7301, 0.1497, 0.5219, 0.3525, 0.5219, 0.3525, 0.7301, 0.1497, 0.7301, 0.625, 0.5219, 0.6475, 0.5219, 0.6475, 0.7301, 0.625, 0.7301, 0.8503, 0.5219, 0.875, 0.5219, 0.875, 0.7301, 0.8503, 0.7301, 0.3525, 0.5219, 0.375, 0.5219, 0.375, 0.7301, 0.3525, 0.7301, 0.375, 0.5219, 0.625, 0.5219, 0.625, 0.7301, 0.375, 0.7301, 0.6475, 0.5219, 0.8503, 0.5219, 0.8503, 0.7301, 0.6475, 0.7301, 0.8503, 0.7301, 0.6475, 0.7301, 0.6475, 0.7301, 0.8503, 0.7301, 0.8503, 0.5219, 0.8503, 0.7301, 0.8503, 0.7301, 0.8503, 0.5219, 0.6475, 0.5219, 0.8503, 0.5219, 0.8503, 0.5219, 0.6475, 0.5219])
me_drawer_009.use_remesh_preserve_volume = False
me_drawer_009.use_remesh_preserve_attributes = False
me_drawer_009.use_mirror_vertex_groups = False
me_drawer_009.update()

# ---- objects
ob_light = bpy.data.objects.new('Light', light_light)
ob_camera = bpy.data.objects.new('Camera', cam_camera)
ob_camera_001 = bpy.data.objects.new('Camera.001', cam_camera_001)
ob_light_001 = bpy.data.objects.new('Light.001', light_light_001)
ob_bed = bpy.data.objects.new('bed', me_bed)
ob_bedstand = bpy.data.objects.new('bedstand', me_drawer)
ob_drawer = bpy.data.objects.new('drawer', me_drawer_001)
ob_bedstand_001 = bpy.data.objects.new('bedstand.001', me_drawer_002)
ob_drawer_001 = bpy.data.objects.new('drawer.001', me_drawer_003)
ob_drawer_002 = bpy.data.objects.new('drawer.002', me_drawer_004)
ob_drawer_003 = bpy.data.objects.new('drawer.003', me_drawer_005)
ob_bedstand_002 = bpy.data.objects.new('bedstand.002', me_drawer_006)
ob_drawer_004 = bpy.data.objects.new('drawer.004', me_drawer_007)
ob_drawer_005 = bpy.data.objects.new('drawer.005', me_drawer_008)
ob_drawer_006 = bpy.data.objects.new('drawer.006', me_drawer_009)

# ---- transforms, parenting, visibility, modifiers, constraints
ob_light.location = (4.076, 1.005, 5.904)
ob_light.rotation_euler = (0.6503, 0.05522, 1.866)
ob_light.lock_rotations_4d = False
ob_light.empty_display_type = 'ARROWS'
ob_light.color = (0.0, 0.0, 0.0, 0.0)
ob_light.lineart.crease_threshold = 0.0
ob_camera.location = (7.359, -6.926, 4.958)
ob_camera.rotation_euler = (1.109, 0.0, 0.8149)
ob_camera.lock_rotations_4d = False
ob_camera.empty_display_type = 'ARROWS'
ob_camera.color = (0.0, 0.0, 0.0, 0.0)
ob_camera.display_type = 'WIRE'
ob_camera.lineart.crease_threshold = 0.0
ob_camera_001.location = (4.518, -6.842, 5.172)
ob_camera_001.rotation_euler = (1.109, 0.0, 0.8149)
ob_camera_001.lock_rotations_4d = False
ob_camera_001.empty_display_type = 'ARROWS'
ob_camera_001.color = (0.0, 0.0, 0.0, 0.0)
ob_camera_001.display_type = 'WIRE'
ob_camera_001.lineart.crease_threshold = 0.0
ob_light_001.location = (1.236, 1.089, 6.118)
ob_light_001.rotation_euler = (0.6503, 0.05522, 1.866)
ob_light_001.lock_rotations_4d = False
ob_light_001.empty_display_type = 'ARROWS'
ob_light_001.color = (0.0, 0.0, 0.0, 0.0)
ob_light_001.lineart.crease_threshold = 0.0
ob_bed.location = (2.16, -0.8667, 0.1688)
ob_bed.scale = (1.026, 0.5335, 0.1701)
ob_bed.lineart.crease_threshold = 0.0
ob_bedstand.location = (2.928, -1.706, 0.2382)
ob_bedstand.scale = (0.2205, 0.2205, 0.33)
ob_bedstand.lineart.crease_threshold = 0.0
ob_drawer.location = (2.928, -1.706, 0.2382)
ob_drawer.scale = (0.2205, 0.2205, 0.33)
ob_drawer.lineart.crease_threshold = 0.0
ob_bedstand_001.location = (2.946, -2.86, 0.2166)
ob_bedstand_001.scale = (0.2205, 0.2205, 0.33)
ob_bedstand_001.lineart.crease_threshold = 0.0
ob_drawer_001.location = (2.942, -2.866, 0.2174)
ob_drawer_001.scale = (0.2205, 0.2205, 0.33)
ob_drawer_001.lineart.crease_threshold = 0.0
ob_drawer_002.location = (2.961, -2.856, 0.5116)
ob_drawer_002.scale = (0.2205, 0.2205, 0.33)
ob_drawer_002.lineart.crease_threshold = 0.0
ob_drawer_003.location = (2.968, -2.868, 0.7746)
ob_drawer_003.scale = (0.2205, 0.2205, 0.33)
ob_drawer_003.lineart.crease_threshold = 0.0
ob_bedstand_002.location = (2.965, -3.729, 0.1927)
ob_bedstand_002.scale = (0.2205, 0.2205, 0.33)
ob_bedstand_002.lineart.crease_threshold = 0.0
ob_drawer_004.location = (2.961, -3.735, 0.1935)
ob_drawer_004.scale = (0.2205, 0.2205, 0.33)
ob_drawer_004.lineart.crease_threshold = 0.0
ob_drawer_005.location = (2.981, -3.725, 0.4877)
ob_drawer_005.scale = (0.2205, 0.2205, 0.33)
ob_drawer_005.lineart.crease_threshold = 0.0
ob_drawer_006.location = (2.987, -3.737, 0.7507)
ob_drawer_006.scale = (0.2205, 0.2205, 0.33)
ob_drawer_006.lineart.crease_threshold = 0.0

# ---- collection membership
col_collection.objects.link(ob_light)
col_collection.objects.link(ob_camera)
col_collection.objects.link(ob_camera_001)
col_collection.objects.link(ob_light_001)
col_collection.objects.link(ob_bed)
col_collection.objects.link(ob_bedstand)
col_collection.objects.link(ob_drawer)
col_collection.objects.link(ob_bedstand_001)
col_collection.objects.link(ob_drawer_001)
col_collection.objects.link(ob_drawer_002)
col_collection.objects.link(ob_drawer_003)
col_collection.objects.link(ob_bedstand_002)
col_collection.objects.link(ob_drawer_004)
col_collection.objects.link(ob_drawer_005)
col_collection.objects.link(ob_drawer_006)

# ---- scene / render settings (as saved in the file)
scene.camera = ob_camera
scene.frame_start = 1; scene.frame_end = 250; scene.frame_set(1)
scene.render.engine = 'BLENDER_EEVEE_NEXT'
scene.cycles.use_denoising = False
scene.cycles.samples = 128
scene.cycles.sampling_pattern = 'TABULATED_SOBOL'
scene.cycles.use_adaptive_sampling = False
scene.cycles.use_light_tree = False
scene.view_settings.view_transform = 'Filmic'
bpy.context.view_layer.update()
